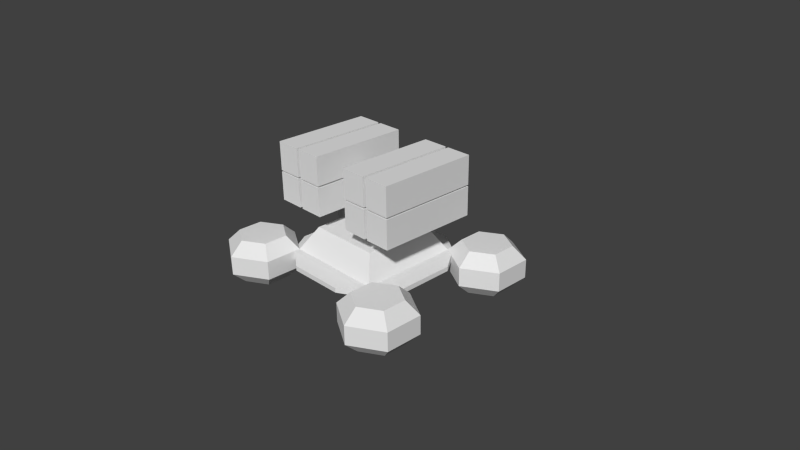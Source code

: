 # Source: nfallt_float_4.blend  (saved by Blender 2.63.0; exported with 4.5.12 LTS)
import bpy
from mathutils import Matrix  # noqa: F401  (used for matrix-valued properties, if any)

bpy.ops.wm.read_factory_settings(use_empty=True)
scene = bpy.context.scene
scene.name = 'Scene'

# ---- collections
col_collection_1 = bpy.data.collections.new('Collection 1'); scene.collection.children.link(col_collection_1)
col_collection_1.hide_render = True
col_collection_1.hide_viewport = True
col_collection_2 = bpy.data.collections.new('Collection 2'); scene.collection.children.link(col_collection_2)
col_collection_2.hide_render = True
col_collection_2.hide_viewport = True
col_collection_6 = bpy.data.collections.new('Collection 6'); scene.collection.children.link(col_collection_6)
col_collection_6.hide_render = True
col_collection_6.hide_viewport = True
col_collection_7 = bpy.data.collections.new('Collection 7'); scene.collection.children.link(col_collection_7)
col_collection_11 = bpy.data.collections.new('Collection 11'); scene.collection.children.link(col_collection_11)

# ---- world
world_world = bpy.data.worlds.new('World'); scene.world = world_world
world_world.color = (0.05088, 0.05088, 0.05088)
world_world.use_sun_shadow = False
world_world.sun_shadow_jitter_overblur = 0.0
world_world.cycles.sampling_method = 'MANUAL'
world_world.cycles.sample_map_resolution = 256

# ---- cameras
cam_camera = bpy.data.cameras.new('Camera')
cam_camera.clip_end = 100.0
cam_camera.lens = 35.0
cam_camera.sensor_width = 32.0
cam_camera.sensor_height = 18.0
cam_camera.ortho_scale = 7.314
cam_camera.dof.focus_distance = 0.0
cam_camera.dof.aperture_fstop = 128.0

# ---- meshes
me_cylinder_002 = bpy.data.meshes.new('Cylinder.002')
me_cylinder_002.from_pydata([(0.8017, 0.3393, -0.3188), (0.8017, 0.3393, 0.12), (0.8017, -0.5308, -0.3188), (-0.7053, 0.2063, 0.12), (0.5355, -0.3771, 0.413), (0.5355, 0.1855, 0.413), (0.04819, 0.4669, 0.413), (-0.7053, 2.801, 0.12), (0.8017, -0.5308, 0.12), (-3.787, 0.7743, 0.12), (-3.034, 0.3393, 0.12), (-3.034, 0.1974, 0.12), (-1.029, 0.6631, 0.6695), (-0.7054, 0.3393, -0.06736), (-0.7054, 0.2063, -0.06736), (-3.034, 2.668, -0.06736), (-3.155, 2.598, -0.06617), (-0.7054, 2.668, -0.06736), (-0.5834, 2.598, -0.06619), (-3.034, 0.3393, -0.07985), (0.5355, 0.1855, -0.6118), (0.5355, -0.3771, -0.6118), (-3.787, 0.7743, -0.3188), (-3.034, 0.3393, -0.3188), (-0.705, 2.668, 0.12), (-1.213, -0.1426, -0.02792), (-2.524, -0.1476, -0.03495), (-3.167, 0.3396, 0.12), (-3.034, 2.801, 0.12), (-3.034, 2.801, -0.06736), (-0.7053, 2.81, -0.07985), (-2.526, 3.15, 0.07761), (-1.215, 3.155, 0.07761), (-2.526, 3.15, -0.02792), (-1.215, 3.155, -0.03495), (-0.572, 0.3396, 0.12), (-0.2232, 2.161, -0.02792), (-0.2182, 0.8494, -0.03495), (-0.572, 2.668, 0.12), (-0.5721, 2.668, -0.06736), (-0.5632, 0.3396, -0.07985), (-0.2231, 2.161, 0.07761), (-0.2181, 0.8494, 0.07761), (-3.034, 0.1975, -0.07985), (-1.213, -0.1426, 0.07761), (-2.524, -0.1476, 0.07761), (-2.71, 2.344, 0.6695), (-2.71, 0.6633, 0.6695), (-1.029, 2.344, 0.6695), (-3.167, 2.668, 0.12), (-3.034, 2.668, 0.12), (-3.167, 0.3396, -0.06736), (-3.176, 2.668, -0.07985), (-3.516, 0.8468, 0.07761), (-3.521, 2.158, 0.07761), (-3.516, 0.8468, -0.02792), (-3.521, 2.158, -0.03495), (0.04819, -0.9659, -0.3188), (0.04819, -0.9659, 0.12), (-0.7053, -0.5308, -0.3188), (-0.4391, 0.1855, 0.413), (-0.4391, -0.3771, 0.413), (0.04819, -0.6584, 0.413), (-0.7053, -0.5308, 0.12), (0.04819, -0.6584, -0.6118), (-0.4391, -0.3771, -0.6118), (-0.4391, 0.1855, -0.6118), (0.04819, 0.4669, -0.6118), (-4.541, 0.3393, -0.3188), (-4.541, 0.3393, 0.12), (-4.541, -0.5308, -0.3188), (-4.274, -0.3771, 0.413), (-4.274, 0.1855, 0.413), (-3.787, 0.4669, 0.413), (-4.541, -0.5308, 0.12), (-4.274, 0.1855, -0.6118), (-4.274, -0.3771, -0.6118), (-3.787, -0.9659, -0.3188), (-3.787, -0.9659, 0.12), (-3.034, -0.5308, -0.3188), (-3.3, 0.1855, 0.413), (-3.3, -0.3771, 0.413), (-3.787, -0.6584, 0.413), (-3.034, -0.5308, 0.12), (-3.787, -0.6584, -0.6118), (-3.3, -0.3771, -0.6118), (-3.3, 0.1855, -0.6118), (-3.787, 0.4669, -0.6118), (-4.541, 2.668, -0.3188), (-4.541, 2.668, 0.12), (-4.541, 3.538, -0.3188), (-4.274, 3.384, 0.413), (-4.274, 2.822, 0.413), (-3.787, 2.54, 0.413), (-4.541, 3.538, 0.12), (-4.274, 2.822, -0.6118), (-4.274, 3.384, -0.6118), (-3.787, 3.973, -0.3188), (-3.787, 3.973, 0.12), (-3.034, 3.538, -0.3188), (-3.034, 2.668, -0.3188), (-3.3, 2.822, 0.413), (-3.3, 3.384, 0.413), (-3.787, 3.666, 0.413), (-3.034, 2.668, 0.12), (-3.034, 3.538, 0.12), (-3.787, 3.666, -0.6118), (-3.3, 3.384, -0.6118), (-3.3, 2.822, -0.6118), (-3.787, 2.233, -0.3188), (-3.787, 2.233, 0.12), (-3.787, 2.54, -0.6118), (0.8017, 2.668, -0.3188), (0.8017, 2.668, 0.12), (0.8017, 3.538, -0.3188), (0.5355, 3.384, 0.413), (0.5355, 2.822, 0.413), (0.04819, 2.54, 0.413), (0.8017, 3.538, 0.12), (0.5355, 2.822, -0.6118), (0.5355, 3.384, -0.6118), (0.04819, 3.973, -0.3188), (0.04819, 3.973, 0.12), (-0.7053, 3.538, -0.3188), (-0.7053, 2.668, -0.3188), (-0.4391, 2.822, 0.413), (-0.4391, 3.384, 0.413), (0.04819, 3.666, 0.413), (-0.7053, 2.668, 0.12), (-0.7053, 3.538, 0.12), (0.04819, 3.666, -0.6118), (-0.4391, 3.384, -0.6118), (-0.4391, 2.822, -0.6118), (0.04819, 2.233, -0.3188), (0.04819, 2.233, 0.12), (0.04819, 2.54, -0.6118), (-0.7054, 0.3393, -0.3188), (-0.7054, 0.3393, 0.12), (0.04817, 0.7743, -0.3188), (0.04817, 0.7743, 0.12), (-3.034, 2.668, -0.3188), (-3.787, 2.233, -0.3188), (-3.034, 2.668, 0.12), (-3.787, 2.233, 0.12), (-0.7054, 2.668, -0.3188), (-0.7054, 2.668, 0.12), (0.04817, 2.233, -0.3188), (0.04817, 2.233, 0.12)], [], [(0, 2, 21, 20), (23, 22, 9, 10), (55, 53, 54, 56), (0, 1, 8, 2), (1, 5, 4, 8), (19, 15, 17, 13), (33, 31, 32, 34), (31, 33, 29, 28), (33, 34, 30, 29), (38, 35, 42, 41), (15, 29, 30, 17), (28, 7, 32, 31), (34, 32, 7, 30), (56, 54, 49, 52), (53, 55, 51, 27), (13, 14, 43, 19), (25, 44, 45, 26), (44, 25, 14, 3), (25, 26, 43, 14), (37, 42, 35, 40), (17, 18, 40, 13), (19, 51, 16, 15), (41, 36, 39, 38), (36, 41, 42, 37), (55, 56, 16, 51), (36, 37, 40, 18), (27, 49, 54, 53), (47, 46, 50, 10), (12, 48, 46, 47), (50, 24, 7, 28), (46, 48, 24, 50), (3, 11, 45, 44), (26, 45, 11, 43), (10, 50, 49, 27), (57, 59, 65, 64), (57, 58, 63, 59), (58, 62, 61, 63), (8, 4, 62, 58), (6, 60, 61, 62, 4, 5), (67, 20, 21, 64, 65, 66), (2, 57, 64, 21), (2, 8, 58, 57), (68, 75, 76, 70), (68, 70, 74, 69), (69, 74, 71, 72), (77, 84, 85, 79), (77, 79, 83, 78), (78, 83, 81, 82), (74, 78, 82, 71), (73, 72, 71, 82, 81, 80), (87, 86, 85, 84, 76, 75), (70, 76, 84, 77), (70, 77, 78, 74), (88, 90, 96, 95), (88, 89, 94, 90), (89, 92, 91, 94), (97, 99, 107, 106), (105, 102, 101, 104), (99, 100, 108, 107), (97, 98, 105, 99), (99, 105, 104, 100), (98, 103, 102, 105), (94, 91, 103, 98), (93, 101, 102, 103, 91, 92), (111, 95, 96, 106, 107, 108), (90, 97, 106, 96), (90, 94, 98, 97), (100, 109, 111, 108), (110, 93, 92, 89), (109, 88, 95, 111), (109, 110, 89, 88), (104, 101, 93, 110), (112, 119, 120, 114), (112, 114, 118, 113), (113, 118, 115, 116), (121, 130, 131, 123), (129, 128, 125, 126), (123, 131, 132, 124), (121, 123, 129, 122), (123, 124, 128, 129), (122, 129, 126, 127), (118, 122, 127, 115), (117, 116, 115, 127, 126, 125), (135, 132, 131, 130, 120, 119), (114, 120, 130, 121), (114, 121, 122, 118), (124, 132, 135, 133), (134, 113, 116, 117), (133, 135, 119, 112), (133, 112, 113, 134), (128, 134, 117, 125), (83, 10, 80, 81), (79, 85, 86, 23), (79, 23, 10, 83), (23, 86, 87, 22), (9, 69, 72, 73), (22, 87, 75, 68), (22, 68, 69, 9), (10, 9, 73, 80), (136, 137, 139, 138), (140, 142, 143, 141), (144, 146, 147, 145), (63, 61, 60, 137), (59, 136, 66, 65), (59, 63, 137, 136), (24, 137, 35, 38), (12, 47, 10, 137), (137, 10, 11, 3), (48, 12, 137, 24), (136, 138, 67, 66), (139, 6, 5, 1), (138, 0, 20, 67), (138, 139, 1, 0), (137, 60, 6, 139)])
_uv = me_cylinder_002.uv_layers.new(name='UVMap')
_uv.uv.foreach_set('vector', [0.2549, 0.8554, 0.1891, 0.8554, 0.2007, 0.8255, 0.2432, 0.8255, 0.1891, 0.889, 0.2549, 0.889, 0.2549, 0.8558, 0.1891, 0.8558, 0.03976, 0.998, 0.03919, 0.9851, 0.1376, 0.9848, 0.1381, 0.9977, 0.1891, 0.889, 0.1891, 0.8558, 0.2549, 0.8558, 0.2549, 0.889, 0.1891, 0.8558, 0.2007, 0.8258, 0.2432, 0.8258, 0.2549, 0.8558, 0.1734, 0.9642, 0.2008, 0.9642, 0.2008, 0.9916, 0.1734, 0.9916, 0.03976, 0.998, 0.03919, 0.9851, 0.1376, 0.9848, 0.1381, 0.9977, 0.1886, 0.9319, 0.18, 0.936, 0.1532, 0.8871, 0.1685, 0.88, 0.2085, 0.9704, 0.2085, 0.9858, 0.2044, 0.9918, 0.2044, 0.9644, 0.0009527, 0.9591, 0.1756, 0.9578, 0.1376, 0.9848, 0.03919, 0.9851, 0.2008, 0.9642, 0.2044, 0.9644, 0.2044, 0.9918, 0.2008, 0.9916, 0.0009527, 0.9591, 0.1756, 0.9578, 0.1376, 0.9848, 0.03919, 0.9851, 0.1789, 0.936, 0.1882, 0.932, 0.1693, 0.8793, 0.153, 0.8869, 0.1789, 0.936, 0.1882, 0.932, 0.1693, 0.8793, 0.153, 0.8869, 0.1886, 0.9319, 0.18, 0.936, 0.1532, 0.8871, 0.1685, 0.88, 0.1734, 0.9916, 0.1698, 0.9913, 0.1698, 0.9639, 0.1734, 0.9642, 0.03976, 0.998, 0.03919, 0.9851, 0.1376, 0.9848, 0.1381, 0.9977, 0.1886, 0.9319, 0.18, 0.936, 0.1532, 0.8871, 0.1685, 0.88, 0.1657, 0.9853, 0.1657, 0.9699, 0.1698, 0.9639, 0.1698, 0.9913, 0.1789, 0.936, 0.1882, 0.932, 0.1693, 0.8793, 0.153, 0.8869, 0.2008, 0.9916, 0.1998, 0.995, 0.1731, 0.995, 0.1734, 0.9916, 0.1734, 0.9642, 0.1732, 0.9608, 0.1988, 0.9607, 0.2008, 0.9642, 0.1886, 0.9319, 0.18, 0.936, 0.1532, 0.8871, 0.1685, 0.88, 0.03976, 0.998, 0.03919, 0.9851, 0.1376, 0.9848, 0.1381, 0.9977, 0.1789, 0.9568, 0.1938, 0.9566, 0.1988, 0.9607, 0.1732, 0.9608, 0.1946, 0.9993, 0.1791, 0.9992, 0.1731, 0.995, 0.1998, 0.995, 0.0009527, 0.9591, 0.1756, 0.9578, 0.1376, 0.9848, 0.03919, 0.9851, 0.0264, 0.8883, 0.1525, 0.8874, 0.1771, 0.9351, 0.002462, 0.9363, 0.0255, 0.7622, 0.1516, 0.7613, 0.1525, 0.8874, 0.0264, 0.8883, 0.002462, 0.9363, 0.1771, 0.9351, 0.1756, 0.9578, 0.0009527, 0.9591, 0.0264, 0.8883, 0.1525, 0.8874, 0.1771, 0.9351, 0.002462, 0.9363, 0.0009527, 0.9591, 0.1756, 0.9578, 0.1376, 0.9848, 0.03919, 0.9851, 0.1789, 0.936, 0.1882, 0.932, 0.1693, 0.8793, 0.153, 0.8869, 0.002462, 0.9363, 0.1771, 0.9351, 0.1756, 0.9578, 0.0009527, 0.9591, 0.2549, 0.8554, 0.1891, 0.8554, 0.2007, 0.8255, 0.2432, 0.8255, 0.1891, 0.889, 0.1891, 0.8558, 0.2549, 0.8558, 0.2549, 0.889, 0.1891, 0.8558, 0.2007, 0.8258, 0.2432, 0.8258, 0.2549, 0.8558, 0.1883, 0.9204, 0.2002, 0.8898, 0.2437, 0.8898, 0.2556, 0.9204, 0.1794, 0.789, 0.2007, 0.7522, 0.2432, 0.7522, 0.2645, 0.789, 0.2432, 0.8258, 0.2007, 0.8258, 0.1794, 0.7894, 0.2007, 0.7525, 0.2432, 0.7525, 0.2645, 0.7894, 0.2432, 0.8262, 0.2007, 0.8262, 0.2556, 0.9205, 0.1883, 0.9205, 0.2002, 0.8899, 0.2437, 0.8899, 0.2556, 0.9205, 0.2556, 0.9544, 0.1883, 0.9544, 0.1883, 0.9205, 0.2549, 0.8554, 0.2432, 0.8255, 0.2007, 0.8255, 0.1891, 0.8554, 0.1891, 0.889, 0.2549, 0.889, 0.2549, 0.8558, 0.1891, 0.8558, 0.1891, 0.8558, 0.2549, 0.8558, 0.2432, 0.8258, 0.2007, 0.8258, 0.2549, 0.8554, 0.2432, 0.8255, 0.2007, 0.8255, 0.1891, 0.8554, 0.1891, 0.889, 0.2549, 0.889, 0.2549, 0.8558, 0.1891, 0.8558, 0.1891, 0.8558, 0.2549, 0.8558, 0.2432, 0.8258, 0.2007, 0.8258, 0.1883, 0.9204, 0.2556, 0.9204, 0.2437, 0.8898, 0.2002, 0.8898, 0.1794, 0.789, 0.2007, 0.8258, 0.2432, 0.8258, 0.2645, 0.789, 0.2432, 0.7522, 0.2007, 0.7522, 0.1794, 0.7894, 0.2007, 0.8262, 0.2432, 0.8262, 0.2645, 0.7894, 0.2432, 0.7525, 0.2007, 0.7525, 0.2556, 0.9205, 0.2437, 0.8899, 0.2002, 0.8899, 0.1883, 0.9205, 0.2556, 0.9205, 0.1883, 0.9205, 0.1883, 0.9544, 0.2556, 0.9544, 0.2549, 0.8554, 0.1891, 0.8554, 0.2007, 0.8255, 0.2432, 0.8255, 0.1891, 0.889, 0.1891, 0.8558, 0.2549, 0.8558, 0.2549, 0.889, 0.1891, 0.8558, 0.2007, 0.8258, 0.2432, 0.8258, 0.2549, 0.8558, 0.2549, 0.8554, 0.1891, 0.8554, 0.2007, 0.8255, 0.2432, 0.8255, 0.1883, 0.9204, 0.2002, 0.8898, 0.2437, 0.8898, 0.2556, 0.9204, 0.2556, 0.9205, 0.1883, 0.9205, 0.2002, 0.8899, 0.2437, 0.8899, 0.1891, 0.889, 0.1891, 0.8558, 0.2549, 0.8558, 0.2549, 0.889, 0.2556, 0.9205, 0.2556, 0.9544, 0.1883, 0.9544, 0.1883, 0.9205, 0.1891, 0.8558, 0.2007, 0.8258, 0.2432, 0.8258, 0.2549, 0.8558, 0.1883, 0.9204, 0.2002, 0.8898, 0.2437, 0.8898, 0.2556, 0.9204, 0.1794, 0.789, 0.2007, 0.7522, 0.2432, 0.7522, 0.2645, 0.789, 0.2432, 0.8258, 0.2007, 0.8258, 0.1794, 0.7894, 0.2007, 0.7525, 0.2432, 0.7525, 0.2645, 0.7894, 0.2432, 0.8262, 0.2007, 0.8262, 0.2556, 0.9205, 0.1883, 0.9205, 0.2002, 0.8899, 0.2437, 0.8899, 0.2556, 0.9205, 0.2556, 0.9544, 0.1883, 0.9544, 0.1883, 0.9205, 0.2549, 0.8554, 0.1891, 0.8554, 0.2007, 0.8255, 0.2432, 0.8255, 0.1883, 0.9204, 0.2002, 0.8898, 0.2437, 0.8898, 0.2556, 0.9204, 0.2556, 0.9205, 0.1883, 0.9205, 0.2002, 0.8899, 0.2437, 0.8899, 0.2556, 0.9205, 0.2556, 0.9544, 0.1883, 0.9544, 0.1883, 0.9205, 0.1891, 0.8558, 0.2007, 0.8258, 0.2432, 0.8258, 0.2549, 0.8558, 0.2549, 0.8554, 0.2432, 0.8255, 0.2007, 0.8255, 0.1891, 0.8554, 0.1891, 0.889, 0.2549, 0.889, 0.2549, 0.8558, 0.1891, 0.8558, 0.1891, 0.8558, 0.2549, 0.8558, 0.2432, 0.8258, 0.2007, 0.8258, 0.2549, 0.8554, 0.2432, 0.8255, 0.2007, 0.8255, 0.1891, 0.8554, 0.1883, 0.9204, 0.2556, 0.9204, 0.2437, 0.8898, 0.2002, 0.8898, 0.2556, 0.9205, 0.2437, 0.8899, 0.2002, 0.8899, 0.1883, 0.9205, 0.1891, 0.889, 0.2549, 0.889, 0.2549, 0.8558, 0.1891, 0.8558, 0.2556, 0.9205, 0.1883, 0.9205, 0.1883, 0.9544, 0.2556, 0.9544, 0.1891, 0.8558, 0.2549, 0.8558, 0.2432, 0.8258, 0.2007, 0.8258, 0.1883, 0.9204, 0.2556, 0.9204, 0.2437, 0.8898, 0.2002, 0.8898, 0.1794, 0.789, 0.2007, 0.8258, 0.2432, 0.8258, 0.2645, 0.789, 0.2432, 0.7522, 0.2007, 0.7522, 0.1794, 0.7894, 0.2007, 0.8262, 0.2432, 0.8262, 0.2645, 0.7894, 0.2432, 0.7525, 0.2007, 0.7525, 0.2556, 0.9205, 0.2437, 0.8899, 0.2002, 0.8899, 0.1883, 0.9205, 0.2556, 0.9205, 0.1883, 0.9205, 0.1883, 0.9544, 0.2556, 0.9544, 0.2549, 0.8554, 0.2432, 0.8255, 0.2007, 0.8255, 0.1891, 0.8554, 0.1883, 0.9204, 0.2556, 0.9204, 0.2437, 0.8898, 0.2002, 0.8898, 0.2556, 0.9205, 0.2437, 0.8899, 0.2002, 0.8899, 0.1883, 0.9205, 0.2556, 0.9205, 0.1883, 0.9205, 0.1883, 0.9544, 0.2556, 0.9544, 0.1891, 0.8558, 0.2549, 0.8558, 0.2432, 0.8258, 0.2007, 0.8258, 0.1883, 0.9204, 0.2556, 0.9204, 0.2437, 0.8898, 0.2002, 0.8898, 0.2556, 0.9205, 0.2437, 0.8899, 0.2002, 0.8899, 0.1883, 0.9205, 0.2556, 0.9205, 0.1883, 0.9205, 0.1883, 0.9544, 0.2556, 0.9544, 0.2549, 0.8554, 0.2432, 0.8255, 0.2007, 0.8255, 0.1891, 0.8554, 0.1883, 0.9204, 0.2556, 0.9204, 0.2437, 0.8898, 0.2002, 0.8898, 0.2556, 0.9205, 0.2437, 0.8899, 0.2002, 0.8899, 0.1883, 0.9205, 0.2556, 0.9205, 0.1883, 0.9205, 0.1883, 0.9544, 0.2556, 0.9544, 0.1891, 0.8558, 0.2549, 0.8558, 0.2432, 0.8258, 0.2007, 0.8258, 0.1891, 0.889, 0.1891, 0.8558, 0.2549, 0.8558, 0.2549, 0.889, 0.1891, 0.889, 0.1891, 0.8558, 0.2549, 0.8558, 0.2549, 0.889, 0.1891, 0.889, 0.2549, 0.889, 0.2549, 0.8558, 0.1891, 0.8558, 0.1883, 0.9204, 0.2002, 0.8898, 0.2437, 0.8898, 0.2556, 0.9204, 0.2556, 0.9205, 0.1883, 0.9205, 0.2002, 0.8899, 0.2437, 0.8899, 0.2556, 0.9205, 0.2556, 0.9544, 0.1883, 0.9544, 0.1883, 0.9205, 0.002462, 0.9363, 0.1771, 0.9351, 0.1756, 0.9578, 0.0009527, 0.9591, 0.0264, 0.8883, 0.1525, 0.8874, 0.1771, 0.9351, 0.002462, 0.9363, 0.002462, 0.9363, 0.1771, 0.9351, 0.1756, 0.9578, 0.0009527, 0.9591, 0.0264, 0.8883, 0.1525, 0.8874, 0.1771, 0.9351, 0.002462, 0.9363, 0.2549, 0.8554, 0.1891, 0.8554, 0.2007, 0.8255, 0.2432, 0.8255, 0.1883, 0.9204, 0.2002, 0.8898, 0.2437, 0.8898, 0.2556, 0.9204, 0.2556, 0.9205, 0.1883, 0.9205, 0.2002, 0.8899, 0.2437, 0.8899, 0.2556, 0.9205, 0.2556, 0.9544, 0.1883, 0.9544, 0.1883, 0.9205, 0.1891, 0.8558, 0.2007, 0.8258, 0.2432, 0.8258, 0.2549, 0.8558])
me_cylinder_002.use_remesh_preserve_volume = False
me_cylinder_002.use_remesh_preserve_attributes = False
me_cylinder_002.use_mirror_vertex_groups = False
me_cylinder_002.update()
me_cylinder = bpy.data.meshes.new('Cylinder')
me_cylinder.from_pydata([(-1.764, -2.243, -0.1983), (-1.764, 2.254, -0.1983), (1.764, 2.254, -0.1983), (1.764, -2.243, -0.1983), (-1.764, -2.243, 0.1983), (-1.764, 2.254, 0.1983), (1.764, 2.254, 0.1983), (1.764, -2.243, 0.1983), (2.243, 3.42, 0.07385), (1.958, 3.086, -0.471), (1.818, 3.086, 0.1757), (1.587, 2.454, 0.231), (2.554, -3.086, -0.7621), (1.958, -3.086, -0.4746), (3.512, -2.454, 0.231), (3.281, -3.086, 0.1757), (3.141, -3.086, -0.471), (2.856, -3.42, 0.07385), (3.141, 3.086, -0.4746), (2.545, 3.086, -0.7621), (2.796, -3.42, -0.2023), (2.408, 3.42, 0.2934), (2.691, 3.42, 0.2934), (2.219, 3.086, 0.687), (2.115, 2.454, 0.901), (2.867, 3.42, 0.07246), (2.804, 3.42, -0.203), (2.549, 3.42, -0.3256), (2.88, 3.086, 0.687), (3.293, 3.086, 0.1697), (3.524, 2.454, 0.2225), (2.115, -2.454, 0.901), (1.768, -2.454, -0.6235), (2.549, -2.454, -1.0), (3.331, -2.454, -0.6235), (-2.983, 2.454, 0.901), (-3.524, -2.454, 0.2225), (1.574, -2.454, 0.2225), (-3.331, 2.454, -0.6235), (-2.549, 2.454, -1.0), (1.806, -3.086, 0.1697), (2.219, -3.086, 0.687), (2.549, -3.42, -0.3256), (2.295, -3.42, -0.203), (2.232, -3.42, 0.07246), (2.983, -2.454, 0.901), (2.88, -3.086, 0.687), (2.408, -3.42, 0.2934), (2.691, -3.42, 0.2934), (1.768, 2.454, -0.6235), (2.549, 2.454, -1.0), (3.331, 2.454, -0.6235), (3.524, -2.454, 0.2225), (2.983, 2.454, 0.901), (-1.768, 2.454, -0.6235), (2.303, 3.42, -0.2023), (-2.691, -3.42, 0.2934), (-2.408, -3.42, 0.2934), (-2.88, -3.086, 0.687), (-2.983, -2.454, 0.901), (-2.232, -3.42, 0.07246), (-2.295, -3.42, -0.203), (-2.549, -3.42, -0.3256), (-2.219, -3.086, 0.687), (-1.806, -3.086, 0.1697), (-1.574, -2.454, 0.2225), (-3.331, -2.454, -0.6235), (-2.549, -2.454, -1.0), (-1.768, -2.454, -0.6235), (-2.115, -2.454, 0.901), (-3.524, 2.454, 0.2225), (-3.293, 3.086, 0.1697), (-2.88, 3.086, 0.687), (-2.549, 3.42, -0.3256), (-2.804, 3.42, -0.203), (-2.867, 3.42, 0.07246), (-2.115, 2.454, 0.901), (-2.219, 3.086, 0.687), (-2.691, 3.42, 0.2934), (-2.408, 3.42, 0.2934), (-2.796, -3.42, -0.2023), (-2.545, 3.086, -0.7621), (-3.141, 3.086, -0.4746), (-2.856, -3.42, 0.07385), (-3.141, -3.086, -0.471), (-3.281, -3.086, 0.1757), (-3.512, -2.454, 0.231), (-1.958, -3.086, -0.4746), (-2.554, -3.086, -0.7621), (-1.587, 2.454, 0.231), (-1.818, 3.086, 0.1757), (-1.958, 3.086, -0.471), (-2.243, 3.42, 0.07385), (-2.303, 3.42, -0.2023)], [], [(5, 6, 2, 1), (7, 4, 0, 3), (0, 1, 2, 3), (7, 6, 5, 4), (54, 68, 67, 39), (66, 84, 85, 86), (49, 11, 10, 9), (30, 51, 18, 29), (51, 50, 19, 18), (50, 49, 9, 19), (19, 9, 55, 27), (65, 64, 87, 68), (18, 19, 27, 26), (29, 18, 26, 25), (11, 24, 23, 10), (24, 53, 28, 23), (31, 37, 40, 41), (28, 29, 25, 22), (23, 28, 22, 21), (10, 23, 21, 8), (26, 27, 55, 8, 21, 22, 25), (50, 51, 34, 33), (9, 10, 8, 55), (51, 30, 52, 34), (30, 53, 45, 52), (11, 49, 32, 37), (68, 87, 88, 67), (24, 11, 37, 31), (67, 88, 84, 66), (53, 24, 31, 45), (53, 30, 29, 28), (16, 15, 17, 20), (43, 42, 20, 17, 48, 47, 44), (15, 46, 48, 17), (46, 41, 47, 48), (41, 40, 44, 47), (45, 31, 41, 46), (14, 45, 46, 15), (40, 13, 43, 44), (13, 12, 42, 43), (12, 16, 20, 42), (33, 34, 16, 12), (32, 33, 12, 13), (37, 32, 13, 40), (34, 14, 15, 16), (49, 50, 33, 32), (88, 62, 80, 84), (87, 61, 62, 88), (64, 60, 61, 87), (86, 85, 58, 59), (59, 58, 63, 69), (63, 57, 60, 64), (58, 56, 57, 63), (85, 83, 56, 58), (61, 60, 57, 56, 83, 80, 62), (84, 80, 83, 85), (35, 72, 71, 70), (35, 59, 69, 76), (76, 69, 65, 89), (89, 65, 68, 54), (70, 36, 59, 35), (38, 66, 36, 70), (91, 93, 92, 90), (39, 67, 66, 38), (74, 75, 78, 79, 92, 93, 73), (90, 92, 79, 77), (77, 79, 78, 72), (72, 78, 75, 71), (69, 63, 64, 65), (76, 77, 72, 35), (89, 90, 77, 76), (71, 75, 74, 82), (82, 74, 73, 81), (81, 73, 93, 91), (39, 81, 91, 54), (38, 82, 81, 39), (70, 71, 82, 38), (54, 91, 90, 89)])
_uv = me_cylinder.uv_layers.new(name='UVMap')
_uv.uv.foreach_set('vector', [0.3735, 0.8516, 0.4947, 0.8516, 0.4944, 0.8675, 0.3732, 0.8675, 0.4939, 0.867, 0.3732, 0.867, 0.3735, 0.8512, 0.4942, 0.8512, 0.4945, 0.9966, 0.4945, 0.8688, 0.3735, 0.8688, 0.3735, 0.9966, 0.3735, 0.9966, 0.3735, 0.8688, 0.4945, 0.8688, 0.4945, 0.9966, 0.3713, 0.8102, 0.3713, 0.9967, 0.3384, 0.9967, 0.3384, 0.8102, 0.2104, 0.9708, 0.2317, 0.9741, 0.2317, 0.9952, 0.2104, 0.9985, 0.2104, 0.9708, 0.2104, 0.9985, 0.2317, 0.9952, 0.2317, 0.9741, 0.2104, 0.9708, 0.2104, 0.9985, 0.2317, 0.9952, 0.2317, 0.9741, 0.1563, 0.8761, 0.1843, 0.8761, 0.181, 0.8546, 0.1596, 0.8546, 0.2104, 0.9708, 0.2104, 0.9985, 0.2317, 0.9952, 0.2317, 0.9741, 0.2317, 0.9741, 0.2317, 0.9952, 0.2482, 0.9891, 0.2482, 0.9801, 0.2104, 0.9708, 0.2317, 0.9741, 0.2317, 0.9952, 0.2104, 0.9985, 0.1596, 0.8546, 0.181, 0.8546, 0.1749, 0.8379, 0.1657, 0.8379, 0.2317, 0.9741, 0.2317, 0.9952, 0.2482, 0.9891, 0.2482, 0.9801, 0.2104, 0.9708, 0.2104, 0.9985, 0.2317, 0.9952, 0.2317, 0.9741, 0.1563, 0.8761, 0.1843, 0.8761, 0.181, 0.8546, 0.1596, 0.8546, 0.2104, 0.9708, 0.2104, 0.9985, 0.2317, 0.9952, 0.2317, 0.9741, 0.2317, 0.9741, 0.2317, 0.9952, 0.2482, 0.9891, 0.2482, 0.9801, 0.1596, 0.8546, 0.181, 0.8546, 0.1749, 0.8379, 0.1657, 0.8379, 0.2317, 0.9741, 0.2317, 0.9952, 0.2482, 0.9891, 0.2482, 0.9801, 0.2642, 0.9762, 0.2553, 0.9742, 0.2482, 0.9799, 0.2482, 0.989, 0.2554, 0.9947, 0.2642, 0.9927, 0.2682, 0.9844, 0.3387, 0.8089, 0.3718, 0.8089, 0.3718, 0.9962, 0.3387, 0.9962, 0.2317, 0.9741, 0.2317, 0.9952, 0.2482, 0.9891, 0.2482, 0.9801, 0.3387, 0.8089, 0.3718, 0.8089, 0.3718, 0.9962, 0.3387, 0.9962, 0.3718, 0.8092, 0.3386, 0.8092, 0.3386, 0.9967, 0.3718, 0.9967, 0.2723, 0.8089, 0.3056, 0.8089, 0.3056, 0.9962, 0.2725, 0.9962, 0.1563, 0.8761, 0.1596, 0.8546, 0.181, 0.8546, 0.1843, 0.8761, 0.3054, 0.8092, 0.2723, 0.8092, 0.2723, 0.9967, 0.3054, 0.9967, 0.2104, 0.9708, 0.2317, 0.9741, 0.2317, 0.9952, 0.2104, 0.9985, 0.3386, 0.8092, 0.3054, 0.8092, 0.3054, 0.9967, 0.3386, 0.9967, 0.2104, 0.9708, 0.2104, 0.9985, 0.2317, 0.9952, 0.2317, 0.9741, 0.2317, 0.9741, 0.2317, 0.9952, 0.2482, 0.9891, 0.2482, 0.9801, 0.2642, 0.9762, 0.2553, 0.9742, 0.2482, 0.9799, 0.2482, 0.989, 0.2554, 0.9947, 0.2642, 0.9927, 0.2682, 0.9844, 0.2317, 0.9741, 0.2317, 0.9952, 0.2482, 0.9891, 0.2482, 0.9801, 0.1596, 0.8546, 0.181, 0.8546, 0.1749, 0.8379, 0.1657, 0.8379, 0.2317, 0.9741, 0.2317, 0.9952, 0.2482, 0.9891, 0.2482, 0.9801, 0.1563, 0.8761, 0.1843, 0.8761, 0.181, 0.8546, 0.1596, 0.8546, 0.2104, 0.9708, 0.2104, 0.9985, 0.2317, 0.9952, 0.2317, 0.9741, 0.2317, 0.9741, 0.2317, 0.9952, 0.2482, 0.9891, 0.2482, 0.9801, 0.1596, 0.8546, 0.181, 0.8546, 0.1749, 0.8379, 0.1657, 0.8379, 0.2317, 0.9741, 0.2317, 0.9952, 0.2482, 0.9891, 0.2482, 0.9801, 0.2104, 0.9708, 0.2104, 0.9985, 0.2317, 0.9952, 0.2317, 0.9741, 0.1563, 0.8761, 0.1843, 0.8761, 0.181, 0.8546, 0.1596, 0.8546, 0.2104, 0.9708, 0.2104, 0.9985, 0.2317, 0.9952, 0.2317, 0.9741, 0.2104, 0.9708, 0.2104, 0.9985, 0.2317, 0.9952, 0.2317, 0.9741, 0.3056, 0.8089, 0.3387, 0.8089, 0.3387, 0.9962, 0.3056, 0.9962, 0.2317, 0.9741, 0.2482, 0.9801, 0.2482, 0.9891, 0.2317, 0.9952, 0.1596, 0.8546, 0.1657, 0.8379, 0.1749, 0.8379, 0.181, 0.8546, 0.2317, 0.9741, 0.2482, 0.9801, 0.2482, 0.9891, 0.2317, 0.9952, 0.2104, 0.9708, 0.2317, 0.9741, 0.2317, 0.9952, 0.2104, 0.9985, 0.1563, 0.8761, 0.1596, 0.8546, 0.181, 0.8546, 0.1843, 0.8761, 0.2317, 0.9741, 0.2482, 0.9801, 0.2482, 0.9891, 0.2317, 0.9952, 0.1596, 0.8546, 0.1657, 0.8379, 0.1749, 0.8379, 0.181, 0.8546, 0.2317, 0.9741, 0.2482, 0.9801, 0.2482, 0.9891, 0.2317, 0.9952, 0.2642, 0.9762, 0.2682, 0.9844, 0.2642, 0.9927, 0.2554, 0.9947, 0.2482, 0.989, 0.2482, 0.9799, 0.2553, 0.9742, 0.2317, 0.9741, 0.2482, 0.9801, 0.2482, 0.9891, 0.2317, 0.9952, 0.2104, 0.9708, 0.2317, 0.9741, 0.2317, 0.9952, 0.2104, 0.9985, 0.3386, 0.8092, 0.3386, 0.9967, 0.3054, 0.9967, 0.3054, 0.8092, 0.3054, 0.8092, 0.3054, 0.9967, 0.2723, 0.9967, 0.2723, 0.8092, 0.3714, 0.8102, 0.3712, 0.9967, 0.3382, 0.9967, 0.3382, 0.8102, 0.3718, 0.8092, 0.3718, 0.9967, 0.3386, 0.9967, 0.3386, 0.8092, 0.3054, 0.8102, 0.3054, 0.9967, 0.2724, 0.9967, 0.2724, 0.8102, 0.2317, 0.9741, 0.2482, 0.9801, 0.2482, 0.9891, 0.2317, 0.9952, 0.3384, 0.8102, 0.3384, 0.9967, 0.3054, 0.9967, 0.3054, 0.8102, 0.2642, 0.9762, 0.2682, 0.9844, 0.2642, 0.9927, 0.2554, 0.9947, 0.2482, 0.989, 0.2482, 0.9799, 0.2553, 0.9742, 0.2317, 0.9741, 0.2482, 0.9801, 0.2482, 0.9891, 0.2317, 0.9952, 0.1596, 0.8546, 0.1657, 0.8379, 0.1749, 0.8379, 0.181, 0.8546, 0.2317, 0.9741, 0.2482, 0.9801, 0.2482, 0.9891, 0.2317, 0.9952, 0.2104, 0.9708, 0.2317, 0.9741, 0.2317, 0.9952, 0.2104, 0.9985, 0.1563, 0.8761, 0.1596, 0.8546, 0.181, 0.8546, 0.1843, 0.8761, 0.2104, 0.9708, 0.2317, 0.9741, 0.2317, 0.9952, 0.2104, 0.9985, 0.2317, 0.9741, 0.2482, 0.9801, 0.2482, 0.9891, 0.2317, 0.9952, 0.1596, 0.8546, 0.1657, 0.8379, 0.1749, 0.8379, 0.181, 0.8546, 0.2317, 0.9741, 0.2482, 0.9801, 0.2482, 0.9891, 0.2317, 0.9952, 0.2104, 0.9708, 0.2317, 0.9741, 0.2317, 0.9952, 0.2104, 0.9985, 0.1563, 0.8761, 0.1596, 0.8546, 0.181, 0.8546, 0.1843, 0.8761, 0.2104, 0.9708, 0.2317, 0.9741, 0.2317, 0.9952, 0.2104, 0.9985, 0.2104, 0.9708, 0.2317, 0.9741, 0.2317, 0.9952, 0.2104, 0.9985])
me_cylinder.use_remesh_preserve_volume = False
me_cylinder.use_remesh_preserve_attributes = False
me_cylinder.use_mirror_vertex_groups = False
me_cylinder.update()
me_turret2_001 = bpy.data.meshes.new('turret2.001')
me_turret2_001.from_pydata([(13.62, 49.38, 1.854), (13.62, 49.38, -3.698), (3.22, 49.38, -3.698), (3.22, 49.38, 1.854), (3.22, 42.3, -5.948), (13.62, 42.3, -5.948), (13.62, 49.38, -5.948), (3.22, 49.38, -5.948), (3.22, 49.38, -5.948), (3.22, 49.38, -11.5), (3.22, 42.3, -11.5), (3.22, 42.3, -5.948), (13.62, 49.38, -5.948), (13.62, 49.38, -11.5), (3.22, 49.38, -11.5), (3.22, 49.38, -5.948), (13.62, 42.3, -5.948), (13.62, 42.3, -11.5), (13.62, 49.38, -11.5), (13.62, 49.38, -5.948), (13.62, 42.3, -11.5), (3.22, 42.3, -11.5), (3.22, 49.38, -11.5), (13.62, 49.38, -11.5), (3.22, 49.38, 9.656), (3.22, 49.38, 4.104), (3.22, 42.3, 4.104), (3.22, 42.3, 9.656), (13.62, 49.38, 9.656), (13.62, 49.38, 4.104), (3.22, 49.38, 4.104), (3.22, 49.38, 9.656), (3.894, 47.49, -7.493), (13.39, 47.49, -7.493), (3.894, 35.91, -7.493), (13.39, 47.49, -7.493), (3.894, 47.49, -7.493), (3.894, 47.49, 6.873), (13.39, 47.49, 6.873), (3.894, 35.91, 6.873), (3.894, 35.91, -7.493), (13.39, 47.49, -7.493), (13.39, 47.49, 6.873), (3.894, 47.49, 6.873), (3.894, 35.91, 6.873), (13.39, 47.49, 6.873), (3.894, 47.49, -7.493), (3.894, 35.91, -7.493), (3.894, 35.91, 6.873), (3.894, 47.49, 6.873), (13.62, 42.3, -11.5), (13.62, 42.3, -5.948), (3.22, 42.3, -5.948), (3.22, 42.3, -11.5), (13.62, 42.3, 4.104), (13.62, 42.3, 9.656), (3.22, 42.3, 9.656), (3.22, 42.3, 4.104), (13.62, 42.3, -3.698), (3.22, 42.3, -3.698), (3.22, 49.38, -3.698), (13.62, 49.38, -3.698), (13.62, 42.3, 1.854), (13.62, 42.3, -3.698), (13.62, 49.38, -3.698), (13.62, 49.38, 1.854), (3.22, 49.38, 1.854), (3.22, 49.38, -3.698), (3.22, 42.3, -3.698), (3.22, 42.3, 1.854), (3.22, 42.3, 1.854), (13.62, 42.3, 1.854), (13.62, 49.38, 1.854), (3.22, 49.38, 1.854), (13.62, 42.3, 9.656), (13.62, 42.3, 4.104), (13.62, 49.38, 4.104), (13.62, 49.38, 9.656), (13.62, 42.3, 4.104), (3.22, 42.3, 4.104), (3.22, 49.38, 4.104), (13.62, 49.38, 4.104), (13.62, 42.3, -3.698), (13.62, 42.3, 1.854), (3.22, 42.3, 1.854), (3.22, 42.3, -3.698), (3.22, 42.3, 9.656), (13.62, 42.3, 9.656), (13.62, 49.38, 9.656), (3.22, 49.38, 9.656)], [], [(0, 1, 2), (0, 2, 3), (4, 5, 6), (4, 6, 7), (8, 9, 10), (8, 10, 11), (12, 13, 14), (12, 14, 15), (16, 17, 18), (16, 18, 19), (20, 21, 22), (20, 22, 23), (24, 25, 26), (24, 26, 27), (28, 29, 30), (28, 30, 31), (32, 33, 34), (35, 36, 37), (35, 37, 38), (39, 40, 41), (39, 41, 42), (43, 44, 45), (46, 47, 48), (46, 48, 49), (50, 51, 52), (50, 52, 53), (54, 55, 56), (54, 56, 57), (58, 59, 60), (58, 60, 61), (62, 63, 64), (62, 64, 65), (66, 67, 68), (66, 68, 69), (70, 71, 72), (70, 72, 73), (74, 75, 76), (74, 76, 77), (78, 79, 80), (78, 80, 81), (82, 83, 84), (82, 84, 85), (86, 87, 88), (86, 88, 89)])
_uv = me_turret2_001.uv_layers.new(name='UVMap')
_uv.uv.foreach_set('vector', [0.7521, 0.9983, 0.6981, 0.9983, 0.6981, 0.8971, 0.7521, 0.9983, 0.6981, 0.8971, 0.7521, 0.8971, 0.5971, 0.9985, 0.6983, 0.9985, 0.6983, 0.9296, 0.5971, 0.9985, 0.6983, 0.9296, 0.5971, 0.9296, 0.7521, 0.8971, 0.6981, 0.8971, 0.6981, 0.8282, 0.7521, 0.8971, 0.6981, 0.8282, 0.7521, 0.8282, 0.7521, 0.9983, 0.6981, 0.9983, 0.6981, 0.8971, 0.7521, 0.9983, 0.6981, 0.8971, 0.7521, 0.8971, 0.7521, 0.8971, 0.6981, 0.8971, 0.6981, 0.8282, 0.7521, 0.8971, 0.6981, 0.8282, 0.7521, 0.8282, 0.6983, 0.9985, 0.5971, 0.9985, 0.5971, 0.9296, 0.6983, 0.9985, 0.5971, 0.9296, 0.6983, 0.9296, 0.7521, 0.8971, 0.6981, 0.8971, 0.6981, 0.8282, 0.7521, 0.8971, 0.6981, 0.8282, 0.7521, 0.8282, 0.7521, 0.9983, 0.6981, 0.9983, 0.6981, 0.8971, 0.7521, 0.9983, 0.6981, 0.8971, 0.7521, 0.8971, 0.9568, 0.7036, 0.8892, 0.7036, 0.9568, 0.6211, 0.8942, 0.8064, 0.8277, 0.8064, 0.8277, 0.7057, 0.8942, 0.8064, 0.8277, 0.7057, 0.8942, 0.7057, 0.9992, 0.7057, 0.9992, 0.8064, 0.8942, 0.8064, 0.9992, 0.7057, 0.8942, 0.8064, 0.8942, 0.7057, 0.9568, 0.7036, 0.9568, 0.6211, 0.8892, 0.7036, 0.8273, 0.8057, 0.7462, 0.8057, 0.7462, 0.7051, 0.8273, 0.8057, 0.7462, 0.7051, 0.8273, 0.7051, 0.7521, 0.9984, 0.698, 0.9984, 0.698, 0.897, 0.7521, 0.9984, 0.698, 0.897, 0.7521, 0.897, 0.7521, 0.9984, 0.698, 0.9984, 0.698, 0.897, 0.7521, 0.9984, 0.698, 0.897, 0.7521, 0.897, 0.6983, 0.9985, 0.5971, 0.9985, 0.5971, 0.9296, 0.6983, 0.9985, 0.5971, 0.9296, 0.6983, 0.9296, 0.7521, 0.8971, 0.6981, 0.8971, 0.6981, 0.8282, 0.7521, 0.8971, 0.6981, 0.8282, 0.7521, 0.8282, 0.7521, 0.8971, 0.6981, 0.8971, 0.6981, 0.8282, 0.7521, 0.8971, 0.6981, 0.8282, 0.7521, 0.8282, 0.5971, 0.9985, 0.6983, 0.9985, 0.6983, 0.9296, 0.5971, 0.9985, 0.6983, 0.9296, 0.5971, 0.9296, 0.7521, 0.8971, 0.6981, 0.8971, 0.6981, 0.8282, 0.7521, 0.8971, 0.6981, 0.8282, 0.7521, 0.8282, 0.6983, 0.9985, 0.5971, 0.9985, 0.5971, 0.9296, 0.6983, 0.9985, 0.5971, 0.9296, 0.6983, 0.9296, 0.7521, 0.9984, 0.698, 0.9984, 0.698, 0.897, 0.7521, 0.9984, 0.698, 0.897, 0.7521, 0.897, 0.6557, 0.6806, 0.7569, 0.6806, 0.7569, 0.6117, 0.6557, 0.6806, 0.7569, 0.6117, 0.6557, 0.6117])
me_turret2_001.use_remesh_preserve_volume = False
me_turret2_001.use_remesh_preserve_attributes = False
me_turret2_001.use_mirror_vertex_groups = False
me_turret2_001.update()
me_turret1_001 = bpy.data.meshes.new('turret1.001')
me_turret1_001.from_pydata([(3.844, 47.4, 6.895), (-2.765, 47.4, 6.895), (-2.765, 35.6, 6.895), (3.844, 35.6, 6.895), (-10.2, 41.11, 6.895), (-10.2, 41.11, 4.003), (-10.2, 35.6, 4.003), (-10.2, 35.6, 6.895), (-10.2, 41.11, 6.895), (-2.765, 47.4, 6.895), (-2.765, 47.4, 4.003), (-10.2, 41.11, 4.003), (-2.765, 35.6, 4.003), (-10.2, 35.6, 4.003), (-10.2, 41.11, 4.003), (-2.765, 47.4, 4.003), (-2.765, 35.6, -1.779), (-10.2, 35.6, -1.779), (-10.2, 41.11, -1.779), (-2.765, 47.4, -1.779), (-2.765, 35.6, -4.67), (-2.765, 47.4, -4.67), (-10.2, 41.11, -4.67), (-10.2, 35.6, -4.67), (-10.2, 41.11, -4.67), (-10.2, 41.11, -7.562), (-10.2, 35.6, -7.562), (-10.2, 35.6, -4.67), (-10.2, 41.11, -4.67), (-2.765, 47.4, -4.67), (-2.765, 47.4, -7.562), (-10.2, 41.11, -7.562), (-2.765, 35.6, 1.112), (-2.765, 47.4, 1.112), (-10.2, 41.11, 1.112), (-10.2, 35.6, 1.112), (-10.2, 41.11, 1.112), (-10.2, 41.11, -1.779), (-10.2, 35.6, -1.779), (-10.2, 35.6, 1.112), (-10.2, 41.11, 1.112), (-2.765, 47.4, 1.112), (-2.765, 47.4, -1.779), (-10.2, 41.11, -1.779), (-2.765, 35.6, 6.895), (-2.765, 47.4, 6.895), (-2.765, 47.4, -7.562), (-2.765, 35.6, -7.562), (-2.765, 47.4, 6.895), (3.844, 47.4, 6.895), (3.844, 47.4, -7.512), (-2.765, 47.4, -7.562), (3.844, 35.6, 6.895), (3.844, 35.6, -7.512), (3.844, 47.4, -7.512), (3.844, 47.4, 6.895), (-10.2, 41.11, 6.895), (-10.2, 35.6, 6.895), (3.844, 35.6, -7.512), (-2.765, 35.6, -7.562), (-2.765, 47.4, -7.562), (3.844, 47.4, -7.512), (-10.2, 41.11, -7.562), (-10.2, 35.6, -7.562)], [], [(0, 1, 2), (0, 2, 3), (4, 5, 6), (4, 6, 7), (8, 9, 10), (8, 10, 11), (12, 13, 14), (12, 14, 15), (16, 17, 18), (16, 18, 19), (20, 21, 22), (20, 22, 23), (24, 25, 26), (24, 26, 27), (28, 29, 30), (28, 30, 31), (32, 33, 34), (32, 34, 35), (36, 37, 38), (36, 38, 39), (40, 41, 42), (40, 42, 43), (44, 45, 46), (44, 46, 47), (48, 49, 50), (48, 50, 51), (52, 53, 54), (52, 54, 55), (1, 56, 57), (1, 57, 2), (58, 59, 60), (58, 60, 61), (62, 60, 59), (62, 59, 63)])
_uv = me_turret1_001.uv_layers.new(name='UVMap')
_uv.uv.foreach_set('vector', [0.7686, 0.6609, 0.8574, 0.6609, 0.8574, 0.5023, 0.7686, 0.6609, 0.8574, 0.5023, 0.7686, 0.5023, 0.997, 0.5753, 0.9589, 0.5753, 0.9589, 0.5028, 0.997, 0.5753, 0.9589, 0.5028, 0.997, 0.5028, 0.997, 0.5763, 0.997, 0.7059, 0.9589, 0.7059, 0.997, 0.5763, 0.9589, 0.7059, 0.9589, 0.5763, 0.8574, 0.5023, 0.9573, 0.5023, 0.9573, 0.5763, 0.8574, 0.5023, 0.9573, 0.5763, 0.8574, 0.6609, 0.8574, 0.5023, 0.9573, 0.5023, 0.9573, 0.5763, 0.8574, 0.5023, 0.9573, 0.5763, 0.8574, 0.6609, 0.8574, 0.5023, 0.8574, 0.6609, 0.9573, 0.5763, 0.8574, 0.5023, 0.9573, 0.5763, 0.9573, 0.5023, 0.9976, 0.5759, 0.9589, 0.5759, 0.9589, 0.5023, 0.9976, 0.5759, 0.9589, 0.5023, 0.9976, 0.5023, 0.9976, 0.5759, 0.9976, 0.7062, 0.9589, 0.7062, 0.9976, 0.5759, 0.9589, 0.7062, 0.9589, 0.5759, 0.8574, 0.5023, 0.8574, 0.6609, 0.9573, 0.5763, 0.8574, 0.5023, 0.9573, 0.5763, 0.9573, 0.5023, 0.9974, 0.5759, 0.9588, 0.5759, 0.9588, 0.5023, 0.9974, 0.5759, 0.9588, 0.5023, 0.9974, 0.5023, 0.9974, 0.5759, 0.9974, 0.7062, 0.9588, 0.7062, 0.9974, 0.5759, 0.9588, 0.7062, 0.9588, 0.5759, 0.8416, 0.8073, 0.998, 0.8073, 0.998, 0.9988, 0.8416, 0.8073, 0.998, 0.9988, 0.8416, 0.9988, 0.7544, 0.8073, 0.842, 0.8073, 0.842, 0.9982, 0.7544, 0.8073, 0.842, 0.9982, 0.7544, 0.9988, 0.9984, 0.8073, 0.9984, 0.9982, 0.842, 0.9982, 0.9984, 0.8073, 0.842, 0.9982, 0.842, 0.8073, 0.8574, 0.6609, 0.9573, 0.5763, 0.9573, 0.5023, 0.8574, 0.6609, 0.9573, 0.5023, 0.8574, 0.5023, 0.7686, 0.5023, 0.8574, 0.5023, 0.8574, 0.6609, 0.7686, 0.5023, 0.8574, 0.6609, 0.7686, 0.6609, 0.9573, 0.5763, 0.8574, 0.6609, 0.8574, 0.5023, 0.9573, 0.5763, 0.8574, 0.5023, 0.9573, 0.5023])
me_turret1_001.use_remesh_preserve_volume = False
me_turret1_001.use_remesh_preserve_attributes = False
me_turret1_001.use_mirror_vertex_groups = False
me_turret1_001.update()
me_stand_001 = bpy.data.meshes.new('stand.001')
me_stand_001.from_pydata([(6.054, 2.31, 3.243), (6.054, 2.31, -3.752), (6.054, 34.73, -3.752), (6.054, 34.73, 3.243), (-0.003766, 34.73, -7.25), (6.054, 34.73, -3.752), (6.054, 2.31, -3.752), (-0.003766, 2.31, -7.25), (6.054, 34.73, 3.243), (-0.003772, 34.73, 6.74), (-0.003772, 2.31, 6.74), (6.054, 2.31, 3.243), (6.054, 34.73, -3.752), (-0.003766, 34.73, -7.25), (-6.062, 34.73, -3.752), (6.054, 34.73, 3.243), (-6.062, 34.73, 3.243), (-0.003772, 34.73, 6.74), (-6.062, 2.31, 3.243), (-0.003772, 2.31, 6.74), (-0.003772, 34.73, 6.74), (-6.062, 34.73, 3.243), (-6.062, 34.73, -3.752), (-0.003766, 34.73, -7.25), (-0.003766, 2.31, -7.25), (-6.062, 2.31, -3.752), (-6.062, 2.31, -3.752), (-6.062, 2.31, 3.243), (-6.062, 34.73, 3.243), (-6.062, 34.73, -3.752)], [], [(0, 1, 2), (0, 2, 3), (4, 5, 6), (4, 6, 7), (8, 9, 10), (8, 10, 11), (12, 13, 14), (15, 12, 14), (15, 14, 16), (17, 15, 16), (18, 19, 20), (18, 20, 21), (22, 23, 24), (22, 24, 25), (26, 27, 28), (26, 28, 29)])
_uv = me_stand_001.uv_layers.new(name='UVMap')
_uv.uv.foreach_set('vector', [0.6985, 0.9302, 0.6482, 0.9302, 0.6482, 0.697, 0.6985, 0.9302, 0.6482, 0.697, 0.6985, 0.697, 0.6976, 0.9302, 0.6472, 0.9302, 0.6472, 0.697, 0.6976, 0.9302, 0.6472, 0.697, 0.6976, 0.697, 0.6979, 0.9302, 0.6476, 0.9302, 0.6476, 0.697, 0.6979, 0.9302, 0.6476, 0.697, 0.6979, 0.697, 0.7258, 0.5009, 0.7511, 0.5447, 0.7258, 0.5886, 0.6752, 0.5009, 0.7258, 0.5009, 0.7258, 0.5886, 0.6752, 0.5009, 0.7258, 0.5886, 0.6752, 0.5886, 0.6499, 0.5447, 0.6752, 0.5009, 0.6752, 0.5886, 0.6982, 0.9302, 0.6479, 0.9302, 0.6479, 0.697, 0.6982, 0.9302, 0.6479, 0.697, 0.6982, 0.697, 0.6479, 0.697, 0.6982, 0.697, 0.6982, 0.9302, 0.6479, 0.697, 0.6982, 0.9302, 0.6479, 0.9302, 0.6476, 0.697, 0.6979, 0.697, 0.6979, 0.9302, 0.6476, 0.697, 0.6979, 0.9302, 0.6476, 0.9302])
me_stand_001.use_remesh_preserve_volume = False
me_stand_001.use_remesh_preserve_attributes = False
me_stand_001.use_mirror_vertex_groups = False
me_stand_001.update()
me_emit4_001 = bpy.data.meshes.new('emit4.001')
me_emit4_001.from_pydata([], [], [])
me_emit4_001.use_remesh_preserve_volume = False
me_emit4_001.use_remesh_preserve_attributes = False
me_emit4_001.use_mirror_vertex_groups = False
me_emit4_001.update()
me_emit3_001 = bpy.data.meshes.new('emit3.001')
me_emit3_001.from_pydata([], [], [])
me_emit3_001.use_remesh_preserve_volume = False
me_emit3_001.use_remesh_preserve_attributes = False
me_emit3_001.use_mirror_vertex_groups = False
me_emit3_001.update()
me_emit2_001 = bpy.data.meshes.new('emit2.001')
me_emit2_001.from_pydata([], [], [])
me_emit2_001.use_remesh_preserve_volume = False
me_emit2_001.use_remesh_preserve_attributes = False
me_emit2_001.use_mirror_vertex_groups = False
me_emit2_001.update()
me_emit1_001 = bpy.data.meshes.new('emit1.001')
me_emit1_001.from_pydata([], [], [])
me_emit1_001.use_remesh_preserve_volume = False
me_emit1_001.use_remesh_preserve_attributes = False
me_emit1_001.use_mirror_vertex_groups = False
me_emit1_001.update()
me_door4_001 = bpy.data.meshes.new('door4.001')
me_door4_001.from_pydata([(7.061, 1.688, 2.861e-06), (7.061, 1.688, 7.586), (-7.061, 1.688, 7.586), (-7.061, 1.688, -2.861e-06), (7.061, 1.496, 7.586), (-7.061, 1.496, 7.586), (-7.061, 1.688, 7.586), (7.061, 1.688, 7.586), (7.061, 1.496, 2.861e-06), (7.061, 1.496, 7.586), (7.061, 1.688, 7.586), (7.061, 1.688, 2.861e-06), (-7.061, 1.496, -2.861e-06), (7.061, 1.496, 2.861e-06), (7.061, 1.688, 2.861e-06), (-7.061, 1.688, -2.861e-06), (7.061, 1.496, 2.861e-06), (-7.061, 1.496, -2.861e-06), (-7.061, 1.496, 7.586), (7.061, 1.496, 7.586), (-7.061, 1.496, 7.586), (-7.061, 1.496, -2.861e-06), (-7.061, 1.688, -2.861e-06), (-7.061, 1.688, 7.586)], [], [(0, 1, 2), (0, 2, 3), (4, 5, 6), (4, 6, 7), (8, 9, 10), (8, 10, 11), (12, 13, 14), (12, 14, 15), (16, 17, 18), (16, 18, 19), (20, 21, 22), (20, 22, 23)])
_uv = me_door4_001.uv_layers.new(name='UVMap')
_uv.uv.foreach_set('vector', [0.5037, 0.5023, 0.5037, 0.5794, 0.6472, 0.5794, 0.5037, 0.5023, 0.6472, 0.5794, 0.6472, 0.5023, 0.5776, 0.9774, 0.5959, 0.9774, 0.5959, 0.9957, 0.5776, 0.9774, 0.5959, 0.9957, 0.5776, 0.9957, 0.5776, 0.9774, 0.5959, 0.9774, 0.5959, 0.9957, 0.5776, 0.9774, 0.5959, 0.9957, 0.5776, 0.9957, 0.5959, 0.9957, 0.5776, 0.9957, 0.5776, 0.9774, 0.5959, 0.9957, 0.5776, 0.9774, 0.5959, 0.9774, 0.5037, 0.5023, 0.6472, 0.5023, 0.6472, 0.5794, 0.5037, 0.5023, 0.6472, 0.5794, 0.5037, 0.5794, 0.5776, 0.9774, 0.5959, 0.9774, 0.5959, 0.9957, 0.5776, 0.9774, 0.5959, 0.9957, 0.5776, 0.9957])
me_door4_001.use_remesh_preserve_volume = False
me_door4_001.use_remesh_preserve_attributes = False
me_door4_001.use_mirror_vertex_groups = False
me_door4_001.update()
me_door3_001 = bpy.data.meshes.new('door3.001')
me_door3_001.from_pydata([(-7.061, 1.688, 1.478e-05), (7.061, 1.688, 2.05e-05), (7.061, 1.688, -7.602), (-7.061, 1.688, -7.602), (-7.061, 1.496, -7.602), (-7.061, 1.688, -7.602), (7.061, 1.688, -7.602), (7.061, 1.496, -7.602), (-7.061, 1.496, 1.478e-05), (-7.061, 1.688, 1.478e-05), (-7.061, 1.688, -7.602), (-7.061, 1.496, -7.602), (7.061, 1.496, 2.05e-05), (7.061, 1.688, 2.05e-05), (-7.061, 1.688, 1.478e-05), (-7.061, 1.496, 1.478e-05), (7.061, 1.496, -7.602), (7.061, 1.496, 2.05e-05), (-7.061, 1.496, 1.478e-05), (-7.061, 1.496, -7.602), (7.061, 1.688, 2.05e-05), (7.061, 1.496, 2.05e-05), (7.061, 1.496, -7.602), (7.061, 1.688, -7.602)], [], [(0, 1, 2), (0, 2, 3), (4, 5, 6), (4, 6, 7), (8, 9, 10), (8, 10, 11), (12, 13, 14), (12, 14, 15), (16, 17, 18), (16, 18, 19), (20, 21, 22), (20, 22, 23)])
_uv = me_door3_001.uv_layers.new(name='UVMap')
_uv.uv.foreach_set('vector', [0.6484, 0.5788, 0.504, 0.5788, 0.504, 0.5011, 0.6484, 0.5788, 0.504, 0.5011, 0.6484, 0.5011, 0.5804, 0.9781, 0.5804, 0.9937, 0.596, 0.9937, 0.5804, 0.9781, 0.596, 0.9937, 0.596, 0.9781, 0.5804, 0.9781, 0.5804, 0.9937, 0.596, 0.9937, 0.5804, 0.9781, 0.596, 0.9937, 0.596, 0.9781, 0.596, 0.9937, 0.596, 0.9781, 0.5804, 0.9781, 0.596, 0.9937, 0.5804, 0.9781, 0.5804, 0.9937, 0.504, 0.5011, 0.504, 0.5788, 0.6484, 0.5788, 0.504, 0.5011, 0.6484, 0.5788, 0.6484, 0.5011, 0.596, 0.9937, 0.596, 0.9781, 0.5804, 0.9781, 0.596, 0.9937, 0.5804, 0.9781, 0.5804, 0.9937])
me_door3_001.use_remesh_preserve_volume = False
me_door3_001.use_remesh_preserve_attributes = False
me_door3_001.use_mirror_vertex_groups = False
me_door3_001.update()
me_door2_001 = bpy.data.meshes.new('door2.001')
me_door2_001.from_pydata([(-14.44, 1.688, -7.602), (-14.44, 1.688, 7.586), (-7.061, 1.688, 7.586), (-7.061, 1.688, -7.602)], [], [(0, 1, 2), (0, 2, 3)])
_uv = me_door2_001.uv_layers.new(name='UVMap')
_uv.uv.foreach_set('vector', [0.5037, 0.5782, 0.6462, 0.5782, 0.6462, 0.6474, 0.5037, 0.5782, 0.6462, 0.6474, 0.5037, 0.6474])
me_door2_001.use_remesh_preserve_volume = False
me_door2_001.use_remesh_preserve_attributes = False
me_door2_001.use_mirror_vertex_groups = False
me_door2_001.update()
me_door1_001 = bpy.data.meshes.new('door1.001')
me_door1_001.from_pydata([(14.44, 1.688, 7.586), (14.44, 1.688, -7.602), (7.061, 1.688, -7.602), (7.061, 1.688, 7.586)], [], [(0, 1, 2), (0, 2, 3)])
_uv = me_door1_001.uv_layers.new(name='UVMap')
_uv.uv.foreach_set('vector', [0.5034, 0.5789, 0.6488, 0.5789, 0.6488, 0.6496, 0.5034, 0.5789, 0.6488, 0.6496, 0.5034, 0.6496])
me_door1_001.use_remesh_preserve_volume = False
me_door1_001.use_remesh_preserve_attributes = False
me_door1_001.use_mirror_vertex_groups = False
me_door1_001.update()
me_base_001 = bpy.data.meshes.new('base.001')
me_base_001.from_pydata([(-15.0, 1.692, -7.604), (-13.89, 3.214, -8.711), (-13.89, 3.214, -14.43), (-15.0, 1.692, -15.55), (-13.89, 3.214, -14.43), (-8.165, 3.214, -14.43), (-7.049, 1.692, -15.55), (-15.0, 1.692, -15.55), (-13.89, 3.214, -8.711), (-8.165, 3.214, -8.711), (-8.165, 3.214, -14.43), (-13.89, 3.214, -14.43), (-15.0, 1.692, -7.604), (-7.049, 1.692, -7.604), (-8.165, 3.214, -8.711), (-13.89, 3.214, -8.711), (-7.049, 1.692, -7.604), (-7.049, 1.692, -15.55), (-8.165, 3.214, -14.43), (-8.165, 3.214, -8.711), (7.049, 1.692, 7.604), (7.049, 1.692, 15.55), (8.165, 3.214, 14.43), (8.165, 3.214, 8.711), (15.0, 1.692, 7.604), (7.049, 1.692, 7.604), (8.165, 3.214, 8.711), (13.89, 3.214, 8.711), (13.89, 3.214, 8.711), (8.165, 3.214, 8.711), (8.165, 3.214, 14.43), (13.89, 3.214, 14.43), (13.89, 3.214, 14.43), (8.165, 3.214, 14.43), (7.049, 1.692, 15.55), (15.0, 1.692, 15.55), (15.0, 1.692, 7.604), (13.89, 3.214, 8.711), (13.89, 3.214, 14.43), (15.0, 1.692, 15.55), (-15.0, 1.692, 7.603), (-15.0, 1.692, 15.55), (-13.89, 3.214, 14.43), (-13.89, 3.214, 8.711), (-13.89, 3.214, 14.43), (-15.0, 1.692, 15.55), (-7.049, 1.692, 15.55), (-8.165, 3.214, 14.43), (-13.89, 3.214, 8.711), (-13.89, 3.214, 14.43), (-8.165, 3.214, 14.43), (-8.165, 3.214, 8.711), (-15.0, 1.692, 7.603), (-13.89, 3.214, 8.711), (-8.165, 3.214, 8.711), (-7.049, 1.692, 7.604), (-7.049, 1.692, 7.604), (-8.165, 3.214, 8.711), (-8.165, 3.214, 14.43), (-7.049, 1.692, 15.55), (7.049, 1.692, -7.604), (8.165, 3.214, -8.711), (8.165, 3.214, -14.43), (7.049, 1.692, -15.55), (15.0, 1.692, -7.603), (13.89, 3.214, -8.711), (8.165, 3.214, -8.711), (7.049, 1.692, -7.604), (13.89, 3.214, -8.711), (13.89, 3.214, -14.43), (8.165, 3.214, -14.43), (8.165, 3.214, -8.711), (13.89, 3.214, -14.43), (15.0, 1.692, -15.55), (7.049, 1.692, -15.55), (8.165, 3.214, -14.43), (15.0, 1.692, -7.603), (15.0, 1.692, -15.55), (13.89, 3.214, -14.43), (13.89, 3.214, -8.711), (-14.44, 1.038, -7.602), (-14.44, 1.038, 7.586), (14.44, 1.038, 7.586), (14.44, 1.038, -7.602)], [], [(0, 1, 2), (0, 2, 3), (4, 5, 6), (4, 6, 7), (8, 9, 10), (8, 10, 11), (12, 13, 14), (12, 14, 15), (16, 17, 18), (16, 18, 19), (20, 21, 22), (20, 22, 23), (24, 25, 26), (24, 26, 27), (28, 29, 30), (28, 30, 31), (32, 33, 34), (32, 34, 35), (36, 37, 38), (36, 38, 39), (40, 41, 42), (40, 42, 43), (44, 45, 46), (44, 46, 47), (48, 49, 50), (48, 50, 51), (52, 53, 54), (52, 54, 55), (56, 57, 58), (56, 58, 59), (60, 61, 62), (60, 62, 63), (64, 65, 66), (64, 66, 67), (68, 69, 70), (68, 70, 71), (72, 73, 74), (72, 74, 75), (76, 77, 78), (76, 78, 79), (80, 81, 82), (80, 82, 83)])
_uv = me_base_001.uv_layers.new(name='UVMap')
_uv.uv.foreach_set('vector', [0.503, 0.9985, 0.5156, 0.9911, 0.5156, 0.9529, 0.503, 0.9985, 0.5156, 0.9529, 0.503, 0.9454, 0.554, 0.9275, 0.5157, 0.9275, 0.5082, 0.9402, 0.554, 0.9275, 0.5082, 0.9402, 0.5614, 0.9402, 0.5156, 0.9911, 0.5537, 0.9911, 0.5537, 0.9529, 0.5156, 0.9911, 0.5537, 0.9529, 0.5156, 0.9529, 0.5614, 0.9402, 0.5082, 0.9402, 0.5157, 0.9528, 0.5614, 0.9402, 0.5157, 0.9528, 0.554, 0.9528, 0.5663, 0.9985, 0.5663, 0.9454, 0.5537, 0.9529, 0.5663, 0.9985, 0.5537, 0.9529, 0.5537, 0.9911, 0.5663, 0.9985, 0.5663, 0.9454, 0.5537, 0.9529, 0.5663, 0.9985, 0.5537, 0.9529, 0.5537, 0.9911, 0.5614, 0.9402, 0.5082, 0.9402, 0.5157, 0.9528, 0.5614, 0.9402, 0.5157, 0.9528, 0.554, 0.9528, 0.5156, 0.9911, 0.5537, 0.9911, 0.5537, 0.9529, 0.5156, 0.9911, 0.5537, 0.9529, 0.5156, 0.9529, 0.554, 0.9275, 0.5157, 0.9275, 0.5082, 0.9402, 0.554, 0.9275, 0.5082, 0.9402, 0.5614, 0.9402, 0.503, 0.9985, 0.5156, 0.9911, 0.5156, 0.9529, 0.503, 0.9985, 0.5156, 0.9529, 0.503, 0.9454, 0.503, 0.9985, 0.503, 0.9454, 0.5156, 0.9529, 0.503, 0.9985, 0.5156, 0.9529, 0.5156, 0.9911, 0.554, 0.9275, 0.5614, 0.9402, 0.5082, 0.9402, 0.554, 0.9275, 0.5082, 0.9402, 0.5157, 0.9275, 0.5156, 0.9911, 0.5156, 0.9529, 0.5537, 0.9529, 0.5156, 0.9911, 0.5537, 0.9529, 0.5537, 0.9911, 0.5614, 0.9402, 0.554, 0.9528, 0.5157, 0.9528, 0.5614, 0.9402, 0.5157, 0.9528, 0.5082, 0.9402, 0.5663, 0.9985, 0.5537, 0.9911, 0.5537, 0.9529, 0.5663, 0.9985, 0.5537, 0.9529, 0.5663, 0.9454, 0.5663, 0.9985, 0.5537, 0.9911, 0.5537, 0.9529, 0.5663, 0.9985, 0.5537, 0.9529, 0.5663, 0.9454, 0.5614, 0.9402, 0.554, 0.9528, 0.5157, 0.9528, 0.5614, 0.9402, 0.5157, 0.9528, 0.5082, 0.9402, 0.5156, 0.9911, 0.5156, 0.9529, 0.5537, 0.9529, 0.5156, 0.9911, 0.5537, 0.9529, 0.5537, 0.9911, 0.554, 0.9275, 0.5614, 0.9402, 0.5082, 0.9402, 0.554, 0.9275, 0.5082, 0.9402, 0.5157, 0.9275, 0.503, 0.9985, 0.503, 0.9454, 0.5156, 0.9529, 0.503, 0.9985, 0.5156, 0.9529, 0.5156, 0.9911, 0.5043, 0.6486, 0.6493, 0.6486, 0.6493, 0.9242, 0.5043, 0.6486, 0.6493, 0.9242, 0.5043, 0.9242])
me_base_001.use_remesh_preserve_volume = False
me_base_001.use_remesh_preserve_attributes = False
me_base_001.use_mirror_vertex_groups = False
me_base_001.update()
me_turret = bpy.data.meshes.new('turret')
me_turret.from_pydata([(1.415, 30.9, 0.2808), (9.192, 32.72, 4.125), (8.619, 33.79, 4.125), (0.7705, 32.31, 0.2808), (8.502, 33.8, -4.501), (9.074, 32.72, -4.501), (1.388, 30.91, -1.199), (0.7439, 32.33, -1.199), (1.415, 30.9, 0.2808), (1.388, 30.91, -1.199), (9.074, 32.72, -4.501), (9.192, 32.72, 4.125), (0.7705, 32.31, 0.2808), (8.619, 33.79, 4.125), (8.502, 33.8, -4.501), (0.7439, 32.33, -1.199), (-0.5319, 32.31, 0.2808), (-0.5053, 32.33, -1.199), (-8.263, 33.8, -4.501), (-8.381, 33.79, 4.125), (-1.176, 30.9, 0.2808), (-8.953, 32.72, 4.125), (-8.835, 32.72, -4.501), (-1.149, 30.91, -1.199), (-8.263, 33.8, -4.501), (-0.5053, 32.33, -1.199), (-1.149, 30.91, -1.199), (-8.835, 32.72, -4.501), (-8.381, 33.79, 4.125), (-8.953, 32.72, 4.125), (-1.176, 30.9, 0.2808), (-0.5319, 32.31, 0.2808), (-8.381, 33.79, 4.125), (-8.263, 33.8, -4.501), (-8.835, 32.72, -4.501), (-8.953, 32.72, 4.125), (8.619, 33.79, 4.125), (9.192, 32.72, 4.125), (9.074, 32.72, -4.501), (8.502, 33.8, -4.501)], [], [(0, 1, 2), (0, 2, 3), (4, 5, 6), (4, 6, 7), (8, 9, 10), (8, 10, 11), (12, 13, 14), (12, 14, 15), (16, 17, 18), (16, 18, 19), (20, 21, 22), (20, 22, 23), (24, 25, 26), (24, 26, 27), (28, 29, 30), (28, 30, 31), (32, 33, 34), (32, 34, 35), (36, 37, 38), (36, 38, 39)])
_uv = me_turret.uv_layers.new(name='UVMap')
_uv.uv.foreach_set('vector', [0.5684, 0.492, 0.5684, 0.4778, 0.5542, 0.4778, 0.5684, 0.492, 0.5542, 0.4778, 0.5542, 0.492, 0.5684, 0.4778, 0.5542, 0.4778, 0.5542, 0.492, 0.5684, 0.4778, 0.5542, 0.492, 0.5684, 0.492, 0.5684, 0.492, 0.5542, 0.492, 0.5542, 0.4778, 0.5684, 0.492, 0.5542, 0.4778, 0.5684, 0.4778, 0.5684, 0.492, 0.5684, 0.4778, 0.5542, 0.4778, 0.5684, 0.492, 0.5542, 0.4778, 0.5542, 0.492, 0.5684, 0.492, 0.5542, 0.492, 0.5542, 0.4778, 0.5684, 0.492, 0.5542, 0.4778, 0.5684, 0.4778, 0.5684, 0.492, 0.5684, 0.4778, 0.5542, 0.4778, 0.5684, 0.492, 0.5542, 0.4778, 0.5542, 0.492, 0.5684, 0.4778, 0.5684, 0.492, 0.5542, 0.492, 0.5684, 0.4778, 0.5542, 0.492, 0.5542, 0.4778, 0.5542, 0.4778, 0.5684, 0.4778, 0.5684, 0.492, 0.5542, 0.4778, 0.5684, 0.492, 0.5542, 0.492, 0.5542, 0.492, 0.5542, 0.4778, 0.5684, 0.4778, 0.5542, 0.492, 0.5684, 0.4778, 0.5684, 0.492, 0.5542, 0.492, 0.5684, 0.492, 0.5684, 0.4778, 0.5542, 0.492, 0.5684, 0.4778, 0.5542, 0.4778])
me_turret.use_remesh_preserve_volume = False
me_turret.use_remesh_preserve_attributes = False
me_turret.use_mirror_vertex_groups = False
me_turret.update()
me_launcher = bpy.data.meshes.new('launcher')
me_launcher.from_pydata([(19.6, 34.4, 12.99), (12.77, 34.4, 12.99), (12.77, 34.27, -13.74), (19.6, 34.27, -13.74), (11.85, 26.25, 12.99), (5.017, 26.25, 12.99), (5.017, 26.12, -13.74), (11.85, 26.12, -13.74), (19.6, 33.85, -13.75), (12.77, 33.85, -13.75), (12.77, 33.98, 12.98), (19.6, 33.98, 12.98), (19.6, 33.98, 12.98), (12.77, 33.98, 12.98), (12.77, 26.25, 12.99), (19.6, 26.25, 12.99), (19.6, 33.85, -13.75), (19.6, 33.98, 12.98), (19.6, 26.25, 12.99), (19.6, 26.12, -13.74), (12.77, 33.85, -13.75), (19.6, 33.85, -13.75), (19.6, 26.12, -13.74), (12.77, 26.12, -13.74), (12.77, 33.98, 12.98), (12.77, 33.85, -13.75), (12.77, 26.12, -13.74), (12.77, 26.25, 12.99), (12.77, 42.13, 12.98), (12.77, 42.0, -13.75), (12.77, 34.27, -13.74), (12.77, 34.4, 12.99), (12.77, 42.0, -13.75), (19.6, 42.0, -13.75), (19.6, 34.27, -13.74), (12.77, 34.27, -13.74), (19.6, 42.0, -13.75), (19.6, 42.13, 12.98), (19.6, 34.4, 12.99), (19.6, 34.27, -13.74), (19.6, 42.13, 12.98), (12.77, 42.13, 12.98), (12.77, 34.4, 12.99), (19.6, 34.4, 12.99), (19.6, 42.0, -13.75), (12.77, 42.0, -13.75), (12.77, 42.13, 12.98), (19.6, 42.13, 12.98), (19.6, 26.25, 12.99), (12.77, 26.25, 12.99), (12.77, 26.12, -13.74), (19.6, 26.12, -13.74), (11.85, 42.0, -13.75), (5.017, 42.0, -13.75), (5.017, 42.13, 12.98), (11.85, 42.13, 12.98), (11.85, 42.13, 12.98), (5.017, 42.13, 12.98), (5.017, 34.4, 12.99), (11.85, 34.4, 12.99), (11.85, 42.0, -13.75), (11.85, 42.13, 12.98), (11.85, 34.4, 12.99), (11.85, 34.27, -13.74), (5.017, 42.0, -13.75), (11.85, 42.0, -13.75), (11.85, 34.27, -13.74), (5.017, 34.27, -13.74), (5.017, 42.13, 12.98), (5.017, 42.0, -13.75), (5.017, 34.27, -13.74), (5.017, 34.4, 12.99), (5.017, 33.98, 12.98), (5.017, 33.85, -13.75), (5.017, 26.12, -13.74), (5.017, 26.25, 12.99), (5.017, 33.85, -13.75), (11.85, 33.85, -13.75), (11.85, 26.12, -13.74), (5.017, 26.12, -13.74), (11.85, 33.85, -13.75), (11.85, 33.98, 12.98), (11.85, 26.25, 12.99), (11.85, 26.12, -13.74), (11.85, 33.98, 12.98), (5.017, 33.98, 12.98), (5.017, 26.25, 12.99), (11.85, 26.25, 12.99), (11.85, 33.85, -13.75), (5.017, 33.85, -13.75), (5.017, 33.98, 12.98), (11.85, 33.98, 12.98), (11.85, 34.4, 12.99), (5.017, 34.4, 12.99), (5.017, 34.27, -13.74), (11.85, 34.27, -13.74), (-19.36, 34.4, 12.99), (-19.36, 34.27, -13.74), (-12.53, 34.27, -13.74), (-12.53, 34.4, 12.99), (-11.61, 26.25, 12.99), (-11.61, 26.12, -13.74), (-4.778, 26.12, -13.74), (-4.778, 26.25, 12.99), (-19.36, 33.85, -13.75), (-19.36, 33.98, 12.98), (-12.53, 33.98, 12.98), (-12.53, 33.85, -13.75), (-19.36, 33.98, 12.98), (-19.36, 26.25, 12.99), (-12.53, 26.25, 12.99), (-12.53, 33.98, 12.98), (-19.36, 33.85, -13.75), (-19.36, 26.12, -13.74), (-19.36, 26.25, 12.99), (-19.36, 33.98, 12.98), (-12.53, 33.85, -13.75), (-12.53, 26.12, -13.74), (-19.36, 26.12, -13.74), (-19.36, 33.85, -13.75), (-12.53, 33.98, 12.98), (-12.53, 26.25, 12.99), (-12.53, 26.12, -13.74), (-12.53, 33.85, -13.75), (-12.53, 42.13, 12.98), (-12.53, 34.4, 12.99), (-12.53, 34.27, -13.74), (-12.53, 42.0, -13.75), (-12.53, 42.0, -13.75), (-12.53, 34.27, -13.74), (-19.36, 34.27, -13.74), (-19.36, 42.0, -13.75), (-19.36, 42.0, -13.75), (-19.36, 34.27, -13.74), (-19.36, 34.4, 12.99), (-19.36, 42.13, 12.98), (-19.36, 42.13, 12.98), (-19.36, 34.4, 12.99), (-12.53, 34.4, 12.99), (-12.53, 42.13, 12.98), (-19.36, 42.0, -13.75), (-19.36, 42.13, 12.98), (-12.53, 42.13, 12.98), (-12.53, 42.0, -13.75), (-19.36, 26.25, 12.99), (-19.36, 26.12, -13.74), (-12.53, 26.12, -13.74), (-12.53, 26.25, 12.99), (-11.61, 42.0, -13.75), (-11.61, 42.13, 12.98), (-4.778, 42.13, 12.98), (-4.778, 42.0, -13.75), (-11.61, 42.13, 12.98), (-11.61, 34.4, 12.99), (-4.778, 34.4, 12.99), (-4.778, 42.13, 12.98), (-11.61, 42.0, -13.75), (-11.61, 34.27, -13.74), (-11.61, 34.4, 12.99), (-11.61, 42.13, 12.98), (-4.778, 42.0, -13.75), (-4.778, 34.27, -13.74), (-11.61, 34.27, -13.74), (-11.61, 42.0, -13.75), (-4.778, 42.13, 12.98), (-4.778, 34.4, 12.99), (-4.778, 34.27, -13.74), (-4.778, 42.0, -13.75), (-4.778, 33.98, 12.98), (-4.778, 26.25, 12.99), (-4.778, 26.12, -13.74), (-4.778, 33.85, -13.75), (-4.778, 33.85, -13.75), (-4.778, 26.12, -13.74), (-11.61, 26.12, -13.74), (-11.61, 33.85, -13.75), (-11.61, 33.85, -13.75), (-11.61, 26.12, -13.74), (-11.61, 26.25, 12.99), (-11.61, 33.98, 12.98), (-11.61, 33.98, 12.98), (-11.61, 26.25, 12.99), (-4.778, 26.25, 12.99), (-4.778, 33.98, 12.98), (-11.61, 33.85, -13.75), (-11.61, 33.98, 12.98), (-4.778, 33.98, 12.98), (-4.778, 33.85, -13.75), (-11.61, 34.4, 12.99), (-11.61, 34.27, -13.74), (-4.778, 34.27, -13.74), (-4.778, 34.4, 12.99)], [], [(0, 1, 2), (0, 2, 3), (4, 5, 6), (4, 6, 7), (8, 9, 10), (8, 10, 11), (12, 13, 14), (12, 14, 15), (16, 17, 18), (16, 18, 19), (20, 21, 22), (20, 22, 23), (24, 25, 26), (24, 26, 27), (28, 29, 30), (28, 30, 31), (32, 33, 34), (32, 34, 35), (36, 37, 38), (36, 38, 39), (40, 41, 42), (40, 42, 43), (44, 45, 46), (44, 46, 47), (48, 49, 50), (48, 50, 51), (52, 53, 54), (52, 54, 55), (56, 57, 58), (56, 58, 59), (60, 61, 62), (60, 62, 63), (64, 65, 66), (64, 66, 67), (68, 69, 70), (68, 70, 71), (72, 73, 74), (72, 74, 75), (76, 77, 78), (76, 78, 79), (80, 81, 82), (80, 82, 83), (84, 85, 86), (84, 86, 87), (88, 89, 90), (88, 90, 91), (92, 93, 94), (92, 94, 95), (96, 97, 98), (96, 98, 99), (100, 101, 102), (100, 102, 103), (104, 105, 106), (104, 106, 107), (108, 109, 110), (108, 110, 111), (112, 113, 114), (112, 114, 115), (116, 117, 118), (116, 118, 119), (120, 121, 122), (120, 122, 123), (124, 125, 126), (124, 126, 127), (128, 129, 130), (128, 130, 131), (132, 133, 134), (132, 134, 135), (136, 137, 138), (136, 138, 139), (140, 141, 142), (140, 142, 143), (144, 145, 146), (144, 146, 147), (148, 149, 150), (148, 150, 151), (152, 153, 154), (152, 154, 155), (156, 157, 158), (156, 158, 159), (160, 161, 162), (160, 162, 163), (164, 165, 166), (164, 166, 167), (168, 169, 170), (168, 170, 171), (172, 173, 174), (172, 174, 175), (176, 177, 178), (176, 178, 179), (180, 181, 182), (180, 182, 183), (184, 185, 186), (184, 186, 187), (188, 189, 190), (188, 190, 191)])
_uv = me_launcher.uv_layers.new(name='UVMap')
_uv.uv.foreach_set('vector', [0.9456, 0.03371, 0.9995, 0.03371, 0.9995, 0.2446, 0.9456, 0.03371, 0.9995, 0.2446, 0.9456, 0.2446, 0.9456, 0.03371, 0.9995, 0.03371, 0.9995, 0.2446, 0.9456, 0.03371, 0.9995, 0.2446, 0.9456, 0.2446, 0.9995, 0.2446, 0.9456, 0.2446, 0.9456, 0.03371, 0.9995, 0.2446, 0.9456, 0.03371, 0.9995, 0.03371, 0.555, 0.3853, 0.5027, 0.3853, 0.5027, 0.3261, 0.555, 0.3853, 0.5027, 0.3261, 0.555, 0.3261, 0.9397, 0.2027, 0.7288, 0.2027, 0.729, 0.1417, 0.9397, 0.2027, 0.729, 0.1417, 0.9399, 0.1417, 0.5554, 0.3232, 0.6068, 0.3232, 0.6068, 0.3813, 0.5554, 0.3232, 0.6068, 0.3813, 0.5554, 0.3813, 0.7288, 0.1417, 0.9397, 0.1417, 0.9399, 0.2027, 0.7288, 0.1417, 0.9399, 0.2027, 0.729, 0.2027, 0.7288, 0.1417, 0.9397, 0.1417, 0.9399, 0.2027, 0.7288, 0.1417, 0.9399, 0.2027, 0.729, 0.2027, 0.5554, 0.3232, 0.6068, 0.3232, 0.6068, 0.3813, 0.5554, 0.3232, 0.6068, 0.3813, 0.5554, 0.3813, 0.9397, 0.2027, 0.7288, 0.2027, 0.729, 0.1417, 0.9397, 0.2027, 0.729, 0.1417, 0.9399, 0.1417, 0.555, 0.3853, 0.5027, 0.3853, 0.5027, 0.3261, 0.555, 0.3853, 0.5027, 0.3261, 0.555, 0.3261, 0.9995, 0.2446, 0.9456, 0.2446, 0.9456, 0.03371, 0.9995, 0.2446, 0.9456, 0.03371, 0.9995, 0.03371, 0.9456, 0.03371, 0.9995, 0.03371, 0.9995, 0.2446, 0.9456, 0.03371, 0.9995, 0.2446, 0.9456, 0.2446, 0.9995, 0.2446, 0.9456, 0.2446, 0.9456, 0.03371, 0.9995, 0.2446, 0.9456, 0.03371, 0.9995, 0.03371, 0.555, 0.3853, 0.5027, 0.3853, 0.5027, 0.3261, 0.555, 0.3853, 0.5027, 0.3261, 0.555, 0.3261, 0.9397, 0.2027, 0.7288, 0.2027, 0.729, 0.1417, 0.9397, 0.2027, 0.729, 0.1417, 0.9399, 0.1417, 0.5554, 0.3232, 0.6068, 0.3232, 0.6068, 0.3813, 0.5554, 0.3232, 0.6068, 0.3813, 0.5554, 0.3813, 0.7288, 0.1417, 0.9397, 0.1417, 0.9399, 0.2027, 0.7288, 0.1417, 0.9399, 0.2027, 0.729, 0.2027, 0.7288, 0.1417, 0.9397, 0.1417, 0.9399, 0.2027, 0.7288, 0.1417, 0.9399, 0.2027, 0.729, 0.2027, 0.5554, 0.3232, 0.6068, 0.3232, 0.6068, 0.3813, 0.5554, 0.3232, 0.6068, 0.3813, 0.5554, 0.3813, 0.9397, 0.2027, 0.7288, 0.2027, 0.729, 0.1417, 0.9397, 0.2027, 0.729, 0.1417, 0.9399, 0.1417, 0.555, 0.3853, 0.5027, 0.3853, 0.5027, 0.3261, 0.555, 0.3853, 0.5027, 0.3261, 0.555, 0.3261, 0.9995, 0.2446, 0.9456, 0.2446, 0.9456, 0.03371, 0.9995, 0.2446, 0.9456, 0.03371, 0.9995, 0.03371, 0.9456, 0.03371, 0.9995, 0.03371, 0.9995, 0.2446, 0.9456, 0.03371, 0.9995, 0.2446, 0.9456, 0.2446, 0.9456, 0.03371, 0.9456, 0.2446, 0.9995, 0.2446, 0.9456, 0.03371, 0.9995, 0.2446, 0.9995, 0.03371, 0.9456, 0.03371, 0.9456, 0.2446, 0.9995, 0.2446, 0.9456, 0.03371, 0.9995, 0.2446, 0.9995, 0.03371, 0.9995, 0.2446, 0.9995, 0.03371, 0.9456, 0.03371, 0.9995, 0.2446, 0.9456, 0.03371, 0.9456, 0.2446, 0.555, 0.3853, 0.555, 0.3261, 0.5027, 0.3261, 0.555, 0.3853, 0.5027, 0.3261, 0.5027, 0.3853, 0.9397, 0.2027, 0.9399, 0.1417, 0.729, 0.1417, 0.9397, 0.2027, 0.729, 0.1417, 0.7288, 0.2027, 0.5554, 0.3232, 0.5554, 0.3813, 0.6068, 0.3813, 0.5554, 0.3232, 0.6068, 0.3813, 0.6068, 0.3232, 0.7288, 0.1417, 0.729, 0.2027, 0.9399, 0.2027, 0.7288, 0.1417, 0.9399, 0.2027, 0.9397, 0.1417, 0.7288, 0.1417, 0.729, 0.2027, 0.9399, 0.2027, 0.7288, 0.1417, 0.9399, 0.2027, 0.9397, 0.1417, 0.5554, 0.3232, 0.5554, 0.3813, 0.6068, 0.3813, 0.5554, 0.3232, 0.6068, 0.3813, 0.6068, 0.3232, 0.9397, 0.2027, 0.9399, 0.1417, 0.729, 0.1417, 0.9397, 0.2027, 0.729, 0.1417, 0.7288, 0.2027, 0.555, 0.3853, 0.555, 0.3261, 0.5027, 0.3261, 0.555, 0.3853, 0.5027, 0.3261, 0.5027, 0.3853, 0.9995, 0.2446, 0.9995, 0.03371, 0.9456, 0.03371, 0.9995, 0.2446, 0.9456, 0.03371, 0.9456, 0.2446, 0.9456, 0.03371, 0.9456, 0.2446, 0.9995, 0.2446, 0.9456, 0.03371, 0.9995, 0.2446, 0.9995, 0.03371, 0.9995, 0.2446, 0.9995, 0.03371, 0.9456, 0.03371, 0.9995, 0.2446, 0.9456, 0.03371, 0.9456, 0.2446, 0.555, 0.3853, 0.555, 0.3261, 0.5027, 0.3261, 0.555, 0.3853, 0.5027, 0.3261, 0.5027, 0.3853, 0.9397, 0.2027, 0.9399, 0.1417, 0.729, 0.1417, 0.9397, 0.2027, 0.729, 0.1417, 0.7288, 0.2027, 0.5554, 0.3232, 0.5554, 0.3813, 0.6068, 0.3813, 0.5554, 0.3232, 0.6068, 0.3813, 0.6068, 0.3232, 0.7288, 0.1417, 0.729, 0.2027, 0.9399, 0.2027, 0.7288, 0.1417, 0.9399, 0.2027, 0.9397, 0.1417, 0.7288, 0.1417, 0.729, 0.2027, 0.9399, 0.2027, 0.7288, 0.1417, 0.9399, 0.2027, 0.9397, 0.1417, 0.5554, 0.3232, 0.5554, 0.3813, 0.6068, 0.3813, 0.5554, 0.3232, 0.6068, 0.3813, 0.6068, 0.3232, 0.9397, 0.2027, 0.9399, 0.1417, 0.729, 0.1417, 0.9397, 0.2027, 0.729, 0.1417, 0.7288, 0.2027, 0.555, 0.3853, 0.555, 0.3261, 0.5027, 0.3261, 0.555, 0.3853, 0.5027, 0.3261, 0.5027, 0.3853, 0.9995, 0.2446, 0.9995, 0.03371, 0.9456, 0.03371, 0.9995, 0.2446, 0.9456, 0.03371, 0.9456, 0.2446, 0.9456, 0.03371, 0.9456, 0.2446, 0.9995, 0.2446, 0.9456, 0.03371, 0.9995, 0.2446, 0.9995, 0.03371])
me_launcher.use_remesh_preserve_volume = False
me_launcher.use_remesh_preserve_attributes = False
me_launcher.use_mirror_vertex_groups = False
me_launcher.update()
me_fire8 = bpy.data.meshes.new('fire8')
me_fire8.from_pydata([], [], [])
me_fire8.use_remesh_preserve_volume = False
me_fire8.use_remesh_preserve_attributes = False
me_fire8.use_mirror_vertex_groups = False
me_fire8.update()
me_fire7 = bpy.data.meshes.new('fire7')
me_fire7.from_pydata([], [], [])
me_fire7.use_remesh_preserve_volume = False
me_fire7.use_remesh_preserve_attributes = False
me_fire7.use_mirror_vertex_groups = False
me_fire7.update()
me_fire6 = bpy.data.meshes.new('fire6')
me_fire6.from_pydata([], [], [])
me_fire6.use_remesh_preserve_volume = False
me_fire6.use_remesh_preserve_attributes = False
me_fire6.use_mirror_vertex_groups = False
me_fire6.update()
me_fire5 = bpy.data.meshes.new('fire5')
me_fire5.from_pydata([], [], [])
me_fire5.use_remesh_preserve_volume = False
me_fire5.use_remesh_preserve_attributes = False
me_fire5.use_mirror_vertex_groups = False
me_fire5.update()
me_fire4 = bpy.data.meshes.new('fire4')
me_fire4.from_pydata([], [], [])
me_fire4.use_remesh_preserve_volume = False
me_fire4.use_remesh_preserve_attributes = False
me_fire4.use_mirror_vertex_groups = False
me_fire4.update()
me_fire3 = bpy.data.meshes.new('fire3')
me_fire3.from_pydata([], [], [])
me_fire3.use_remesh_preserve_volume = False
me_fire3.use_remesh_preserve_attributes = False
me_fire3.use_mirror_vertex_groups = False
me_fire3.update()
me_fire2 = bpy.data.meshes.new('fire2')
me_fire2.from_pydata([], [], [])
me_fire2.use_remesh_preserve_volume = False
me_fire2.use_remesh_preserve_attributes = False
me_fire2.use_mirror_vertex_groups = False
me_fire2.update()
me_fire1 = bpy.data.meshes.new('fire1')
me_fire1.from_pydata([], [], [])
me_fire1.use_remesh_preserve_volume = False
me_fire1.use_remesh_preserve_attributes = False
me_fire1.use_mirror_vertex_groups = False
me_fire1.update()
me_base_002 = bpy.data.meshes.new('base.002')
me_base_002.from_pydata([(-2.864, 20.57, 3.396), (-1.469, 36.71, 1.987), (-1.497, 36.72, -1.756), (-2.912, 20.58, -3.154), (-1.469, 36.71, 1.987), (1.987, 36.71, 1.977), (1.987, 36.72, -1.728), (-1.497, 36.72, -1.756), (3.385, 20.58, -3.143), (1.987, 36.72, -1.728), (1.987, 36.71, 1.977), (3.396, 20.57, 3.372), (3.396, 20.57, 3.372), (1.987, 36.71, 1.977), (-1.469, 36.71, 1.987), (-2.864, 20.57, 3.396), (-2.912, 20.58, -3.154), (-1.497, 36.72, -1.756), (1.987, 36.72, -1.728), (3.385, 20.58, -3.143)], [], [(0, 1, 2), (0, 2, 3), (4, 5, 6), (4, 6, 7), (8, 9, 10), (8, 10, 11), (12, 13, 14), (12, 14, 15), (16, 17, 18), (16, 18, 19)])
_uv = me_base_002.uv_layers.new(name='UVMap')
_uv.uv.foreach_set('vector', [0.7177, 0.1627, 0.5694, 0.1496, 0.5694, 0.1154, 0.7177, 0.1627, 0.5694, 0.1154, 0.7177, 0.1028, 0.5043, 0.3887, 0.556, 0.3888, 0.556, 0.4442, 0.5043, 0.3887, 0.556, 0.4442, 0.5039, 0.4447, 0.7177, 0.1627, 0.5694, 0.1496, 0.5694, 0.1154, 0.7177, 0.1627, 0.5694, 0.1154, 0.7177, 0.1028, 0.7177, 0.1627, 0.5694, 0.1496, 0.5694, 0.1154, 0.7177, 0.1627, 0.5694, 0.1154, 0.7177, 0.1028, 0.7177, 0.1627, 0.5694, 0.1496, 0.5694, 0.1154, 0.7177, 0.1627, 0.5694, 0.1154, 0.7177, 0.1028])
me_base_002.use_remesh_preserve_volume = False
me_base_002.use_remesh_preserve_attributes = False
me_base_002.use_mirror_vertex_groups = False
me_base_002.update()
me_cylinder_003 = bpy.data.meshes.new('Cylinder.003')
me_cylinder_003.from_pydata([(0.8017, 0.3393, -0.3188), (0.8017, 0.3393, 0.12), (0.8017, -0.5308, -0.3188), (-0.7053, 0.2063, 0.12), (0.5355, -0.3771, 0.413), (0.5355, 0.1855, 0.413), (0.04819, 0.4669, 0.413), (-0.7053, 2.801, 0.12), (0.8017, -0.5308, 0.12), (-3.787, 0.7743, 0.12), (-3.034, 0.3393, 0.12), (-3.034, 0.1974, 0.12), (-1.029, 0.6631, 0.6695), (-0.7054, 0.3393, -0.06736), (-0.7054, 0.2063, -0.06736), (-3.034, 2.668, -0.06736), (-3.155, 2.598, -0.06617), (-0.7054, 2.668, -0.06736), (-0.5834, 2.598, -0.06619), (-3.034, 0.3393, -0.07985), (0.5355, 0.1855, -0.6118), (0.5355, -0.3771, -0.6118), (-3.787, 0.7743, -0.3188), (-3.034, 0.3393, -0.3188), (-0.705, 2.668, 0.12), (-1.213, -0.1426, -0.02792), (-2.524, -0.1476, -0.03495), (-3.167, 0.3396, 0.12), (-3.034, 2.801, 0.12), (-3.034, 2.801, -0.06736), (-0.7053, 2.81, -0.07985), (-2.526, 3.15, 0.07761), (-1.215, 3.155, 0.07761), (-2.526, 3.15, -0.02792), (-1.215, 3.155, -0.03495), (-0.572, 0.3396, 0.12), (-0.2232, 2.161, -0.02792), (-0.2182, 0.8494, -0.03495), (-0.572, 2.668, 0.12), (-0.5721, 2.668, -0.06736), (-0.5632, 0.3396, -0.07985), (-0.2231, 2.161, 0.07761), (-0.2181, 0.8494, 0.07761), (-3.034, 0.1975, -0.07985), (-1.213, -0.1426, 0.07761), (-2.524, -0.1476, 0.07761), (-2.71, 2.344, 0.6695), (-2.71, 0.6633, 0.6695), (-1.029, 2.344, 0.6695), (-3.167, 2.668, 0.12), (-3.034, 2.668, 0.12), (-3.167, 0.3396, -0.06736), (-3.176, 2.668, -0.07985), (-3.516, 0.8468, 0.07761), (-3.521, 2.158, 0.07761), (-3.516, 0.8468, -0.02792), (-3.521, 2.158, -0.03495), (0.04819, -0.9659, -0.3188), (0.04819, -0.9659, 0.12), (-0.7053, -0.5308, -0.3188), (-0.4391, 0.1855, 0.413), (-0.4391, -0.3771, 0.413), (0.04819, -0.6584, 0.413), (-0.7053, -0.5308, 0.12), (0.04819, -0.6584, -0.6118), (-0.4391, -0.3771, -0.6118), (-0.4391, 0.1855, -0.6118), (0.04819, 0.4669, -0.6118), (-4.541, 0.3393, -0.3188), (-4.541, 0.3393, 0.12), (-4.541, -0.5308, -0.3188), (-4.274, -0.3771, 0.413), (-4.274, 0.1855, 0.413), (-3.787, 0.4669, 0.413), (-4.541, -0.5308, 0.12), (-4.274, 0.1855, -0.6118), (-4.274, -0.3771, -0.6118), (-3.787, -0.9659, -0.3188), (-3.787, -0.9659, 0.12), (-3.034, -0.5308, -0.3188), (-3.3, 0.1855, 0.413), (-3.3, -0.3771, 0.413), (-3.787, -0.6584, 0.413), (-3.034, -0.5308, 0.12), (-3.787, -0.6584, -0.6118), (-3.3, -0.3771, -0.6118), (-3.3, 0.1855, -0.6118), (-3.787, 0.4669, -0.6118), (-4.541, 2.668, -0.3188), (-4.541, 2.668, 0.12), (-4.541, 3.538, -0.3188), (-4.274, 3.384, 0.413), (-4.274, 2.822, 0.413), (-3.787, 2.54, 0.413), (-4.541, 3.538, 0.12), (-4.274, 2.822, -0.6118), (-4.274, 3.384, -0.6118), (-3.787, 3.973, -0.3188), (-3.787, 3.973, 0.12), (-3.034, 3.538, -0.3188), (-3.034, 2.668, -0.3188), (-3.3, 2.822, 0.413), (-3.3, 3.384, 0.413), (-3.787, 3.666, 0.413), (-3.034, 2.668, 0.12), (-3.034, 3.538, 0.12), (-3.787, 3.666, -0.6118), (-3.3, 3.384, -0.6118), (-3.3, 2.822, -0.6118), (-3.787, 2.233, -0.3188), (-3.787, 2.233, 0.12), (-3.787, 2.54, -0.6118), (0.8017, 2.668, -0.3188), (0.8017, 2.668, 0.12), (0.8017, 3.538, -0.3188), (0.5355, 3.384, 0.413), (0.5355, 2.822, 0.413), (0.04819, 2.54, 0.413), (0.8017, 3.538, 0.12), (0.5355, 2.822, -0.6118), (0.5355, 3.384, -0.6118), (0.04819, 3.973, -0.3188), (0.04819, 3.973, 0.12), (-0.7053, 3.538, -0.3188), (-0.7053, 2.668, -0.3188), (-0.4391, 2.822, 0.413), (-0.4391, 3.384, 0.413), (0.04819, 3.666, 0.413), (-0.7053, 2.668, 0.12), (-0.7053, 3.538, 0.12), (0.04819, 3.666, -0.6118), (-0.4391, 3.384, -0.6118), (-0.4391, 2.822, -0.6118), (0.04819, 2.233, -0.3188), (0.04819, 2.233, 0.12), (0.04819, 2.54, -0.6118), (-0.7054, 0.3393, -0.3188), (-0.7054, 0.3393, 0.12), (0.04817, 0.7743, -0.3188), (0.04817, 0.7743, 0.12), (-3.034, 2.668, -0.3188), (-3.787, 2.233, -0.3188), (-3.034, 2.668, 0.12), (-3.787, 2.233, 0.12), (-0.7054, 2.668, -0.3188), (-0.7054, 2.668, 0.12), (0.04817, 2.233, -0.3188), (0.04817, 2.233, 0.12)], [], [(0, 2, 21, 20), (23, 22, 9, 10), (55, 53, 54, 56), (0, 1, 8, 2), (1, 5, 4, 8), (19, 15, 17, 13), (33, 31, 32, 34), (31, 33, 29, 28), (33, 34, 30, 29), (38, 35, 42, 41), (15, 29, 30, 17), (28, 7, 32, 31), (34, 32, 7, 30), (56, 54, 49, 52), (53, 55, 51, 27), (13, 14, 43, 19), (25, 44, 45, 26), (44, 25, 14, 3), (25, 26, 43, 14), (37, 42, 35, 40), (17, 18, 40, 13), (19, 51, 16, 15), (41, 36, 39, 38), (36, 41, 42, 37), (55, 56, 16, 51), (36, 37, 40, 18), (27, 49, 54, 53), (47, 46, 50, 10), (12, 48, 46, 47), (50, 24, 7, 28), (46, 48, 24, 50), (3, 11, 45, 44), (26, 45, 11, 43), (10, 50, 49, 27), (57, 59, 65, 64), (57, 58, 63, 59), (58, 62, 61, 63), (8, 4, 62, 58), (6, 60, 61, 62, 4, 5), (67, 20, 21, 64, 65, 66), (2, 57, 64, 21), (2, 8, 58, 57), (68, 75, 76, 70), (68, 70, 74, 69), (69, 74, 71, 72), (77, 84, 85, 79), (77, 79, 83, 78), (78, 83, 81, 82), (74, 78, 82, 71), (73, 72, 71, 82, 81, 80), (87, 86, 85, 84, 76, 75), (70, 76, 84, 77), (70, 77, 78, 74), (88, 90, 96, 95), (88, 89, 94, 90), (89, 92, 91, 94), (97, 99, 107, 106), (105, 102, 101, 104), (99, 100, 108, 107), (97, 98, 105, 99), (99, 105, 104, 100), (98, 103, 102, 105), (94, 91, 103, 98), (93, 101, 102, 103, 91, 92), (111, 95, 96, 106, 107, 108), (90, 97, 106, 96), (90, 94, 98, 97), (100, 109, 111, 108), (110, 93, 92, 89), (109, 88, 95, 111), (109, 110, 89, 88), (104, 101, 93, 110), (112, 119, 120, 114), (112, 114, 118, 113), (113, 118, 115, 116), (121, 130, 131, 123), (129, 128, 125, 126), (123, 131, 132, 124), (121, 123, 129, 122), (123, 124, 128, 129), (122, 129, 126, 127), (118, 122, 127, 115), (117, 116, 115, 127, 126, 125), (135, 132, 131, 130, 120, 119), (114, 120, 130, 121), (114, 121, 122, 118), (124, 132, 135, 133), (134, 113, 116, 117), (133, 135, 119, 112), (133, 112, 113, 134), (128, 134, 117, 125), (83, 10, 80, 81), (79, 85, 86, 23), (79, 23, 10, 83), (23, 86, 87, 22), (9, 69, 72, 73), (22, 87, 75, 68), (22, 68, 69, 9), (10, 9, 73, 80), (136, 137, 139, 138), (140, 142, 143, 141), (144, 146, 147, 145), (63, 61, 60, 137), (59, 136, 66, 65), (59, 63, 137, 136), (24, 137, 35, 38), (12, 47, 10, 137), (137, 10, 11, 3), (48, 12, 137, 24), (136, 138, 67, 66), (139, 6, 5, 1), (138, 0, 20, 67), (138, 139, 1, 0), (137, 60, 6, 139)])
_uv = me_cylinder_003.uv_layers.new(name='UVMap')
_uv.uv.foreach_set('vector', [0.2549, 0.8554, 0.1891, 0.8554, 0.2007, 0.8255, 0.2432, 0.8255, 0.1891, 0.889, 0.2549, 0.889, 0.2549, 0.8558, 0.1891, 0.8558, 0.03976, 0.998, 0.03919, 0.9851, 0.1376, 0.9848, 0.1381, 0.9977, 0.1891, 0.889, 0.1891, 0.8558, 0.2549, 0.8558, 0.2549, 0.889, 0.1891, 0.8558, 0.2007, 0.8258, 0.2432, 0.8258, 0.2549, 0.8558, 0.1734, 0.9642, 0.2008, 0.9642, 0.2008, 0.9916, 0.1734, 0.9916, 0.03976, 0.998, 0.03919, 0.9851, 0.1376, 0.9848, 0.1381, 0.9977, 0.1886, 0.9319, 0.18, 0.936, 0.1532, 0.8871, 0.1685, 0.88, 0.2085, 0.9704, 0.2085, 0.9858, 0.2044, 0.9918, 0.2044, 0.9644, 0.0009527, 0.9591, 0.1756, 0.9578, 0.1376, 0.9848, 0.03919, 0.9851, 0.2008, 0.9642, 0.2044, 0.9644, 0.2044, 0.9918, 0.2008, 0.9916, 0.0009527, 0.9591, 0.1756, 0.9578, 0.1376, 0.9848, 0.03919, 0.9851, 0.1789, 0.936, 0.1882, 0.932, 0.1693, 0.8793, 0.153, 0.8869, 0.1789, 0.936, 0.1882, 0.932, 0.1693, 0.8793, 0.153, 0.8869, 0.1886, 0.9319, 0.18, 0.936, 0.1532, 0.8871, 0.1685, 0.88, 0.1734, 0.9916, 0.1698, 0.9913, 0.1698, 0.9639, 0.1734, 0.9642, 0.03976, 0.998, 0.03919, 0.9851, 0.1376, 0.9848, 0.1381, 0.9977, 0.1886, 0.9319, 0.18, 0.936, 0.1532, 0.8871, 0.1685, 0.88, 0.1657, 0.9853, 0.1657, 0.9699, 0.1698, 0.9639, 0.1698, 0.9913, 0.1789, 0.936, 0.1882, 0.932, 0.1693, 0.8793, 0.153, 0.8869, 0.2008, 0.9916, 0.1998, 0.995, 0.1731, 0.995, 0.1734, 0.9916, 0.1734, 0.9642, 0.1732, 0.9608, 0.1988, 0.9607, 0.2008, 0.9642, 0.1886, 0.9319, 0.18, 0.936, 0.1532, 0.8871, 0.1685, 0.88, 0.03976, 0.998, 0.03919, 0.9851, 0.1376, 0.9848, 0.1381, 0.9977, 0.1789, 0.9568, 0.1938, 0.9566, 0.1988, 0.9607, 0.1732, 0.9608, 0.1946, 0.9993, 0.1791, 0.9992, 0.1731, 0.995, 0.1998, 0.995, 0.0009527, 0.9591, 0.1756, 0.9578, 0.1376, 0.9848, 0.03919, 0.9851, 0.0264, 0.8883, 0.1525, 0.8874, 0.1771, 0.9351, 0.002462, 0.9363, 0.0255, 0.7622, 0.1516, 0.7613, 0.1525, 0.8874, 0.0264, 0.8883, 0.002462, 0.9363, 0.1771, 0.9351, 0.1756, 0.9578, 0.0009527, 0.9591, 0.0264, 0.8883, 0.1525, 0.8874, 0.1771, 0.9351, 0.002462, 0.9363, 0.0009527, 0.9591, 0.1756, 0.9578, 0.1376, 0.9848, 0.03919, 0.9851, 0.1789, 0.936, 0.1882, 0.932, 0.1693, 0.8793, 0.153, 0.8869, 0.002462, 0.9363, 0.1771, 0.9351, 0.1756, 0.9578, 0.0009527, 0.9591, 0.2549, 0.8554, 0.1891, 0.8554, 0.2007, 0.8255, 0.2432, 0.8255, 0.1891, 0.889, 0.1891, 0.8558, 0.2549, 0.8558, 0.2549, 0.889, 0.1891, 0.8558, 0.2007, 0.8258, 0.2432, 0.8258, 0.2549, 0.8558, 0.1883, 0.9204, 0.2002, 0.8898, 0.2437, 0.8898, 0.2556, 0.9204, 0.1794, 0.789, 0.2007, 0.7522, 0.2432, 0.7522, 0.2645, 0.789, 0.2432, 0.8258, 0.2007, 0.8258, 0.1794, 0.7894, 0.2007, 0.7525, 0.2432, 0.7525, 0.2645, 0.7894, 0.2432, 0.8262, 0.2007, 0.8262, 0.2556, 0.9205, 0.1883, 0.9205, 0.2002, 0.8899, 0.2437, 0.8899, 0.2556, 0.9205, 0.2556, 0.9544, 0.1883, 0.9544, 0.1883, 0.9205, 0.2549, 0.8554, 0.2432, 0.8255, 0.2007, 0.8255, 0.1891, 0.8554, 0.1891, 0.889, 0.2549, 0.889, 0.2549, 0.8558, 0.1891, 0.8558, 0.1891, 0.8558, 0.2549, 0.8558, 0.2432, 0.8258, 0.2007, 0.8258, 0.2549, 0.8554, 0.2432, 0.8255, 0.2007, 0.8255, 0.1891, 0.8554, 0.1891, 0.889, 0.2549, 0.889, 0.2549, 0.8558, 0.1891, 0.8558, 0.1891, 0.8558, 0.2549, 0.8558, 0.2432, 0.8258, 0.2007, 0.8258, 0.1883, 0.9204, 0.2556, 0.9204, 0.2437, 0.8898, 0.2002, 0.8898, 0.1794, 0.789, 0.2007, 0.8258, 0.2432, 0.8258, 0.2645, 0.789, 0.2432, 0.7522, 0.2007, 0.7522, 0.1794, 0.7894, 0.2007, 0.8262, 0.2432, 0.8262, 0.2645, 0.7894, 0.2432, 0.7525, 0.2007, 0.7525, 0.2556, 0.9205, 0.2437, 0.8899, 0.2002, 0.8899, 0.1883, 0.9205, 0.2556, 0.9205, 0.1883, 0.9205, 0.1883, 0.9544, 0.2556, 0.9544, 0.2549, 0.8554, 0.1891, 0.8554, 0.2007, 0.8255, 0.2432, 0.8255, 0.1891, 0.889, 0.1891, 0.8558, 0.2549, 0.8558, 0.2549, 0.889, 0.1891, 0.8558, 0.2007, 0.8258, 0.2432, 0.8258, 0.2549, 0.8558, 0.2549, 0.8554, 0.1891, 0.8554, 0.2007, 0.8255, 0.2432, 0.8255, 0.1883, 0.9204, 0.2002, 0.8898, 0.2437, 0.8898, 0.2556, 0.9204, 0.2556, 0.9205, 0.1883, 0.9205, 0.2002, 0.8899, 0.2437, 0.8899, 0.1891, 0.889, 0.1891, 0.8558, 0.2549, 0.8558, 0.2549, 0.889, 0.2556, 0.9205, 0.2556, 0.9544, 0.1883, 0.9544, 0.1883, 0.9205, 0.1891, 0.8558, 0.2007, 0.8258, 0.2432, 0.8258, 0.2549, 0.8558, 0.1883, 0.9204, 0.2002, 0.8898, 0.2437, 0.8898, 0.2556, 0.9204, 0.1794, 0.789, 0.2007, 0.7522, 0.2432, 0.7522, 0.2645, 0.789, 0.2432, 0.8258, 0.2007, 0.8258, 0.1794, 0.7894, 0.2007, 0.7525, 0.2432, 0.7525, 0.2645, 0.7894, 0.2432, 0.8262, 0.2007, 0.8262, 0.2556, 0.9205, 0.1883, 0.9205, 0.2002, 0.8899, 0.2437, 0.8899, 0.2556, 0.9205, 0.2556, 0.9544, 0.1883, 0.9544, 0.1883, 0.9205, 0.2549, 0.8554, 0.1891, 0.8554, 0.2007, 0.8255, 0.2432, 0.8255, 0.1883, 0.9204, 0.2002, 0.8898, 0.2437, 0.8898, 0.2556, 0.9204, 0.2556, 0.9205, 0.1883, 0.9205, 0.2002, 0.8899, 0.2437, 0.8899, 0.2556, 0.9205, 0.2556, 0.9544, 0.1883, 0.9544, 0.1883, 0.9205, 0.1891, 0.8558, 0.2007, 0.8258, 0.2432, 0.8258, 0.2549, 0.8558, 0.2549, 0.8554, 0.2432, 0.8255, 0.2007, 0.8255, 0.1891, 0.8554, 0.1891, 0.889, 0.2549, 0.889, 0.2549, 0.8558, 0.1891, 0.8558, 0.1891, 0.8558, 0.2549, 0.8558, 0.2432, 0.8258, 0.2007, 0.8258, 0.2549, 0.8554, 0.2432, 0.8255, 0.2007, 0.8255, 0.1891, 0.8554, 0.1883, 0.9204, 0.2556, 0.9204, 0.2437, 0.8898, 0.2002, 0.8898, 0.2556, 0.9205, 0.2437, 0.8899, 0.2002, 0.8899, 0.1883, 0.9205, 0.1891, 0.889, 0.2549, 0.889, 0.2549, 0.8558, 0.1891, 0.8558, 0.2556, 0.9205, 0.1883, 0.9205, 0.1883, 0.9544, 0.2556, 0.9544, 0.1891, 0.8558, 0.2549, 0.8558, 0.2432, 0.8258, 0.2007, 0.8258, 0.1883, 0.9204, 0.2556, 0.9204, 0.2437, 0.8898, 0.2002, 0.8898, 0.1794, 0.789, 0.2007, 0.8258, 0.2432, 0.8258, 0.2645, 0.789, 0.2432, 0.7522, 0.2007, 0.7522, 0.1794, 0.7894, 0.2007, 0.8262, 0.2432, 0.8262, 0.2645, 0.7894, 0.2432, 0.7525, 0.2007, 0.7525, 0.2556, 0.9205, 0.2437, 0.8899, 0.2002, 0.8899, 0.1883, 0.9205, 0.2556, 0.9205, 0.1883, 0.9205, 0.1883, 0.9544, 0.2556, 0.9544, 0.2549, 0.8554, 0.2432, 0.8255, 0.2007, 0.8255, 0.1891, 0.8554, 0.1883, 0.9204, 0.2556, 0.9204, 0.2437, 0.8898, 0.2002, 0.8898, 0.2556, 0.9205, 0.2437, 0.8899, 0.2002, 0.8899, 0.1883, 0.9205, 0.2556, 0.9205, 0.1883, 0.9205, 0.1883, 0.9544, 0.2556, 0.9544, 0.1891, 0.8558, 0.2549, 0.8558, 0.2432, 0.8258, 0.2007, 0.8258, 0.1883, 0.9204, 0.2556, 0.9204, 0.2437, 0.8898, 0.2002, 0.8898, 0.2556, 0.9205, 0.2437, 0.8899, 0.2002, 0.8899, 0.1883, 0.9205, 0.2556, 0.9205, 0.1883, 0.9205, 0.1883, 0.9544, 0.2556, 0.9544, 0.2549, 0.8554, 0.2432, 0.8255, 0.2007, 0.8255, 0.1891, 0.8554, 0.1883, 0.9204, 0.2556, 0.9204, 0.2437, 0.8898, 0.2002, 0.8898, 0.2556, 0.9205, 0.2437, 0.8899, 0.2002, 0.8899, 0.1883, 0.9205, 0.2556, 0.9205, 0.1883, 0.9205, 0.1883, 0.9544, 0.2556, 0.9544, 0.1891, 0.8558, 0.2549, 0.8558, 0.2432, 0.8258, 0.2007, 0.8258, 0.1891, 0.889, 0.1891, 0.8558, 0.2549, 0.8558, 0.2549, 0.889, 0.1891, 0.889, 0.1891, 0.8558, 0.2549, 0.8558, 0.2549, 0.889, 0.1891, 0.889, 0.2549, 0.889, 0.2549, 0.8558, 0.1891, 0.8558, 0.1883, 0.9204, 0.2002, 0.8898, 0.2437, 0.8898, 0.2556, 0.9204, 0.2556, 0.9205, 0.1883, 0.9205, 0.2002, 0.8899, 0.2437, 0.8899, 0.2556, 0.9205, 0.2556, 0.9544, 0.1883, 0.9544, 0.1883, 0.9205, 0.002462, 0.9363, 0.1771, 0.9351, 0.1756, 0.9578, 0.0009527, 0.9591, 0.0264, 0.8883, 0.1525, 0.8874, 0.1771, 0.9351, 0.002462, 0.9363, 0.002462, 0.9363, 0.1771, 0.9351, 0.1756, 0.9578, 0.0009527, 0.9591, 0.0264, 0.8883, 0.1525, 0.8874, 0.1771, 0.9351, 0.002462, 0.9363, 0.2549, 0.8554, 0.1891, 0.8554, 0.2007, 0.8255, 0.2432, 0.8255, 0.1883, 0.9204, 0.2002, 0.8898, 0.2437, 0.8898, 0.2556, 0.9204, 0.2556, 0.9205, 0.1883, 0.9205, 0.2002, 0.8899, 0.2437, 0.8899, 0.2556, 0.9205, 0.2556, 0.9544, 0.1883, 0.9544, 0.1883, 0.9205, 0.1891, 0.8558, 0.2007, 0.8258, 0.2432, 0.8258, 0.2549, 0.8558])
me_cylinder_003.use_remesh_preserve_volume = False
me_cylinder_003.use_remesh_preserve_attributes = False
me_cylinder_003.use_mirror_vertex_groups = False
me_cylinder_003.update()

# ---- objects
ob_cylinder_001 = bpy.data.objects.new('Cylinder.001', me_cylinder_002)
ob_camera = bpy.data.objects.new('Camera', cam_camera)
ob_cylinder = bpy.data.objects.new('Cylinder', me_cylinder)
ob_turret2 = bpy.data.objects.new('turret2', me_turret2_001)
ob_turret1 = bpy.data.objects.new('turret1', me_turret1_001)
ob_stand = bpy.data.objects.new('stand', me_stand_001)
ob_emit4 = bpy.data.objects.new('emit4', me_emit4_001)
ob_emit3 = bpy.data.objects.new('emit3', me_emit3_001)
ob_emit2 = bpy.data.objects.new('emit2', me_emit2_001)
ob_emit1 = bpy.data.objects.new('emit1', me_emit1_001)
ob_door4 = bpy.data.objects.new('door4', me_door4_001)
ob_door3 = bpy.data.objects.new('door3', me_door3_001)
ob_door2 = bpy.data.objects.new('door2', me_door2_001)
ob_door1 = bpy.data.objects.new('door1', me_door1_001)
ob_base = bpy.data.objects.new('base', me_base_001)
ob_turret = bpy.data.objects.new('turret', me_turret)
ob_launcher = bpy.data.objects.new('launcher', me_launcher)
ob_fire8 = bpy.data.objects.new('fire8', me_fire8)
ob_fire7 = bpy.data.objects.new('fire7', me_fire7)
ob_fire6 = bpy.data.objects.new('fire6', me_fire6)
ob_fire5 = bpy.data.objects.new('fire5', me_fire5)
ob_fire4 = bpy.data.objects.new('fire4', me_fire4)
ob_fire3 = bpy.data.objects.new('fire3', me_fire3)
ob_fire2 = bpy.data.objects.new('fire2', me_fire2)
ob_fire1 = bpy.data.objects.new('fire1', me_fire1)
ob_base_001 = bpy.data.objects.new('base.001', me_base_002)
ob_cylinder_002 = bpy.data.objects.new('Cylinder.002', me_cylinder_003)

# ---- transforms, parenting, visibility, modifiers, constraints
ob_cylinder_001.location = (1.584, -1.274, 0.0)
ob_cylinder_001.scale = (0.8472, 0.8472, 0.8472)
ob_cylinder_001.lineart.crease_threshold = 0.0
ob_camera.location = (7.481, -6.508, 5.344)
ob_camera.rotation_euler = (1.109, 0.01082, 0.8149)
ob_camera.lock_rotations_4d = False
ob_camera.empty_display_type = 'ARROWS'
ob_camera.color = (0.0, 0.0, 0.0, 0.0)
ob_camera.display_type = 'WIRE'
ob_camera.lineart.crease_threshold = 0.0
ob_cylinder.location = (0.0, 0.0, 0.0)
ob_cylinder.scale = (0.3996, 0.3996, 0.3996)
ob_cylinder.lineart.crease_threshold = 0.0
ob_turret2.location = (0.0, 0.0, -0.02519)
ob_turret2.rotation_euler = (1.571, 0.0, 0.0)
ob_turret2.scale = (0.05, 0.05, 0.05)
ob_turret2.lineart.crease_threshold = 0.0
ob_turret1.location = (0.0, 0.0, -0.02519)
ob_turret1.rotation_euler = (1.571, 0.0, 0.0)
ob_turret1.scale = (0.05, 0.05, 0.05)
ob_turret1.lineart.crease_threshold = 0.0
ob_stand.location = (0.0, 0.0, -0.02519)
ob_stand.rotation_euler = (1.571, 0.0, 0.0)
ob_stand.scale = (0.05, 0.05, 0.05)
ob_stand.lineart.crease_threshold = 0.0
ob_emit4.location = (0.0, 0.0, 0.5015)
ob_emit4.rotation_euler = (1.571, 0.0, 0.0)
ob_emit4.scale = (0.05, 0.05, 0.05)
ob_emit4.lineart.crease_threshold = 0.0
ob_emit3.location = (0.0, 0.0, 0.5015)
ob_emit3.rotation_euler = (1.571, 0.0, 0.0)
ob_emit3.scale = (0.05, 0.05, 0.05)
ob_emit3.lineart.crease_threshold = 0.0
ob_emit2.location = (0.0, 0.0, 0.5015)
ob_emit2.rotation_euler = (1.571, 0.0, 0.0)
ob_emit2.scale = (0.05, 0.05, 0.05)
ob_emit2.lineart.crease_threshold = 0.0
ob_emit1.location = (0.0, 0.0, 0.5015)
ob_emit1.rotation_euler = (1.571, 0.0, 0.0)
ob_emit1.scale = (0.05, 0.05, 0.05)
ob_emit1.lineart.crease_threshold = 0.0
ob_door4.location = (0.0, 0.0, -0.02519)
ob_door4.rotation_euler = (1.571, 0.0, 0.0)
ob_door4.scale = (0.05, 0.05, 0.05)
ob_door4.lineart.crease_threshold = 0.0
ob_door3.location = (0.0, 0.0, -0.02519)
ob_door3.rotation_euler = (1.571, 0.0, 0.0)
ob_door3.scale = (0.05, 0.05, 0.05)
ob_door3.lineart.crease_threshold = 0.0
ob_door2.location = (0.0, 0.0, -0.02519)
ob_door2.rotation_euler = (1.571, 0.0, 0.0)
ob_door2.scale = (0.05, 0.05, 0.05)
ob_door2.lineart.crease_threshold = 0.0
ob_door1.location = (0.0, 0.0, -0.02519)
ob_door1.rotation_euler = (1.571, 0.0, 0.0)
ob_door1.scale = (0.05, 0.05, 0.05)
ob_door1.lineart.crease_threshold = 0.0
ob_base.location = (0.0, 0.0, -0.02519)
ob_base.rotation_euler = (1.571, 0.0, 0.0)
ob_base.scale = (0.05, 0.05, 0.05)
ob_base.lineart.crease_threshold = 0.0
ob_turret.location = (0.0, 0.0, -0.6459)
ob_turret.rotation_euler = (1.571, 0.0, 0.0)
ob_turret.scale = (0.05, 0.05, 0.05)
ob_turret.lineart.crease_threshold = 0.0
ob_launcher.location = (0.0, 0.0, -0.6459)
ob_launcher.rotation_euler = (1.571, 0.0, 0.0)
ob_launcher.scale = (0.05, 0.05, 0.05)
ob_launcher.lineart.crease_threshold = 0.0
ob_fire8.location = (0.0, 0.0, 0.5749)
ob_fire8.rotation_euler = (1.571, 0.0, 0.0)
ob_fire8.scale = (0.05, 0.05, 0.05)
ob_fire8.lineart.crease_threshold = 0.0
ob_fire7.location = (0.0, 0.0, 0.5749)
ob_fire7.rotation_euler = (1.571, 0.0, 0.0)
ob_fire7.scale = (0.05, 0.05, 0.05)
ob_fire7.lineart.crease_threshold = 0.0
ob_fire6.location = (0.0, 0.0, 0.5749)
ob_fire6.rotation_euler = (1.571, 0.0, 0.0)
ob_fire6.scale = (0.05, 0.05, 0.05)
ob_fire6.lineart.crease_threshold = 0.0
ob_fire5.location = (0.0, 0.0, 0.5749)
ob_fire5.rotation_euler = (1.571, 0.0, 0.0)
ob_fire5.scale = (0.05, 0.05, 0.05)
ob_fire5.lineart.crease_threshold = 0.0
ob_fire4.location = (0.0, 0.0, 0.5749)
ob_fire4.rotation_euler = (1.571, 0.0, 0.0)
ob_fire4.scale = (0.05, 0.05, 0.05)
ob_fire4.lineart.crease_threshold = 0.0
ob_fire3.location = (0.0, 0.0, 0.5749)
ob_fire3.rotation_euler = (1.571, 0.0, 0.0)
ob_fire3.scale = (0.05, 0.05, 0.05)
ob_fire3.lineart.crease_threshold = 0.0
ob_fire2.location = (0.0, 0.0, 0.5749)
ob_fire2.rotation_euler = (1.571, 0.0, 0.0)
ob_fire2.scale = (0.05, 0.05, 0.05)
ob_fire2.lineart.crease_threshold = 0.0
ob_fire1.location = (0.0, 0.0, 0.5749)
ob_fire1.rotation_euler = (1.571, 0.0, 0.0)
ob_fire1.scale = (0.05, 0.05, 0.05)
ob_fire1.lineart.crease_threshold = 0.0
ob_base_001.location = (0.0, 0.0, -0.6459)
ob_base_001.rotation_euler = (1.571, 0.0, 0.0)
ob_base_001.scale = (0.05, 0.05, 0.05)
ob_base_001.lineart.crease_threshold = 0.0
ob_cylinder_002.location = (1.08, -0.8688, 0.0)
ob_cylinder_002.scale = (0.5778, 0.5778, 0.5778)
ob_cylinder_002.lineart.crease_threshold = 0.0

# ---- collection membership
col_collection_1.objects.link(ob_cylinder_001)
col_collection_1.objects.link(ob_camera)
col_collection_2.objects.link(ob_cylinder)
col_collection_6.objects.link(ob_turret2)
col_collection_6.objects.link(ob_turret1)
col_collection_6.objects.link(ob_stand)
col_collection_6.objects.link(ob_emit4)
col_collection_6.objects.link(ob_emit3)
col_collection_6.objects.link(ob_emit2)
col_collection_6.objects.link(ob_emit1)
col_collection_6.objects.link(ob_door4)
col_collection_6.objects.link(ob_door3)
col_collection_6.objects.link(ob_door2)
col_collection_6.objects.link(ob_door1)
col_collection_6.objects.link(ob_base)
col_collection_7.objects.link(ob_turret)
col_collection_7.objects.link(ob_launcher)
col_collection_7.objects.link(ob_fire8)
col_collection_7.objects.link(ob_fire7)
col_collection_7.objects.link(ob_fire6)
col_collection_7.objects.link(ob_fire5)
col_collection_7.objects.link(ob_fire4)
col_collection_7.objects.link(ob_fire3)
col_collection_7.objects.link(ob_fire2)
col_collection_7.objects.link(ob_fire1)
col_collection_7.objects.link(ob_base_001)
col_collection_11.objects.link(ob_cylinder_002)

# ---- scene / render settings (as saved in the file)
scene.camera = ob_camera
scene.frame_start = 1; scene.frame_end = 250; scene.frame_set(153)
scene.render.engine = 'BLENDER_EEVEE_NEXT'
scene.render.image_settings.color_mode = 'RGB'
scene.render.image_settings.compression = 90
scene.render.resolution_percentage = 50
scene.render.dither_intensity = 0.0
scene.render.bake_margin = 2
scene.render.bake_bias = 0.0
scene.cycles.use_denoising = False
scene.cycles.samples = 10
scene.cycles.sampling_pattern = 'TABULATED_SOBOL'
scene.cycles.light_sampling_threshold = 0.0
scene.cycles.use_adaptive_sampling = False
scene.cycles.use_light_tree = False
scene.cycles.blur_glossy = 0.0
scene.cycles.volume_bounces = 1
scene.cycles.pixel_filter_type = 'GAUSSIAN'
scene.cycles.sample_clamp_indirect = 0.0
scene.view_settings.view_transform = 'Standard'
bpy.context.view_layer.update()

# ---- added for rendering (the .blend has no usable light): sun
light_auto_sun = bpy.data.lights.new('AutoSun', 'SUN')
light_auto_sun.energy = 3.0
light_auto_sun.angle = 0.0523599
ob_auto_sun = bpy.data.objects.new('AutoSun', light_auto_sun)
scene.collection.objects.link(ob_auto_sun)
ob_auto_sun.rotation_euler = (0.872665, 0.174533, 0.523599)
bpy.context.view_layer.update()
